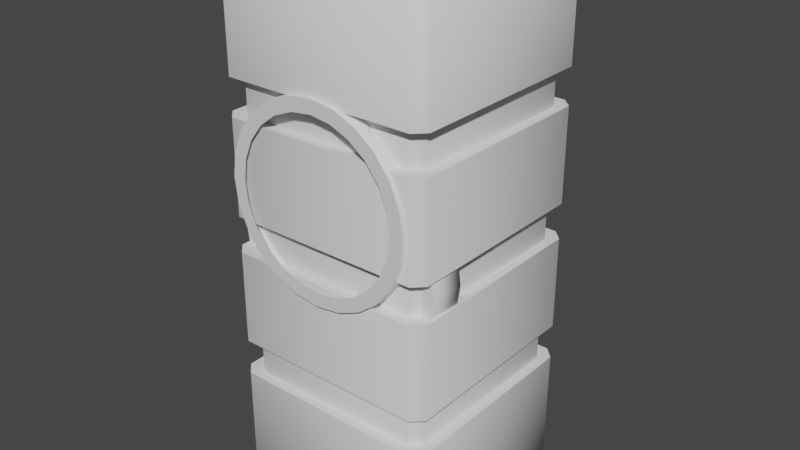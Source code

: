 # Source: plumbing.blend  (saved by Blender 2.90.8; exported with 4.5.12 LTS)
import bpy
from mathutils import Matrix  # noqa: F401  (used for matrix-valued properties, if any)

bpy.ops.wm.read_factory_settings(use_empty=True)
scene = bpy.context.scene
scene.name = 'Scene'

# ---- collections
col_collection = bpy.data.collections.new('Collection'); scene.collection.children.link(col_collection)

# ---- materials (node trees are filled in below, after node groups)
mat_material_001 = bpy.data.materials.new('Material.001')
mat_material_001.use_transparent_shadow = False
mat_material_002 = bpy.data.materials.new('Material.002')
mat_material_002.use_transparent_shadow = False
mat_material_002.diffuse_color = (0.0, 0.0, 0.0, 1.0)

# ---- material node trees
mat_material_001.use_nodes = True; mat_material_001.node_tree.nodes.clear()
_N = mat_material_001.node_tree.nodes; _L = mat_material_001.node_tree.links
n0 = _N.new('ShaderNodeBsdfPrincipled'); n0.name = 'Principled BSDF'; n0.location = (10, 300)
n0.distribution = 'GGX'
n0.subsurface_method = 'BURLEY'
n0.inputs[3].default_value = 1.45
n0.inputs[27].default_value = (0.0, 0.0, 0.0, 1.0)
n0.inputs[28].default_value = 1.0
n1 = _N.new('ShaderNodeOutputMaterial'); n1.name = 'Material Output'; n1.location = (300, 300)
_L.new(n0.outputs[0], n1.inputs[0])
n1.is_active_output = True

# ---- world
world_world = bpy.data.worlds.new('World'); scene.world = world_world
world_world.use_nodes = True; world_world.node_tree.nodes.clear()
_N = world_world.node_tree.nodes; _L = world_world.node_tree.links
n0 = _N.new('ShaderNodeOutputWorld'); n0.name = 'World Output'; n0.location = (300, 300)
n1 = _N.new('ShaderNodeBackground'); n1.name = 'Background'; n1.location = (10, 300)
n1.inputs[0].default_value = (0.05088, 0.05088, 0.05088, 1.0)
_L.new(n1.outputs[0], n0.inputs[0])
n0.is_active_output = True
world_world.color = (0.05088, 0.05088, 0.05088)
world_world.use_sun_shadow = False
world_world.sun_shadow_jitter_overblur = 0.0

# ---- meshes
me_circle = bpy.data.meshes.new('Circle')
me_circle.from_pydata([(-2.027e-08, -0.3489, -0.2896), (0.1166, -0.3362, -0.2889), (0.2252, -0.2987, -0.2869), (0.3186, -0.2391, -0.2838), (0.3901, -0.1613, -0.2797), (0.435, -0.07076, -0.2749), (0.45, 0.02636, -0.2698), (0.4342, 0.1233, -0.2647), (0.3887, 0.2134, -0.26), (0.3169, 0.2904, -0.256), (0.2238, 0.3494, -0.253), (0.1158, 0.3863, -0.2511), (4.41e-08, 0.3989, -0.2504), (-0.1158, 0.3863, -0.2511), (-0.2238, 0.3494, -0.253), (-0.3169, 0.2904, -0.256), (-0.3887, 0.2134, -0.26), (-0.4342, 0.1233, -0.2647), (-0.45, 0.02636, -0.2698), (-0.435, -0.07076, -0.2749), (-0.3901, -0.1613, -0.2797), (-0.3186, -0.2391, -0.2838), (-0.2252, -0.2987, -0.2869), (-0.1166, -0.3362, -0.2889), (-1.937e-08, -0.3543, -0.2312), (0.1169, -0.3418, -0.2272), (0.2257, -0.3054, -0.2155), (0.319, -0.2475, -0.1969), (0.3904, -0.1722, -0.1726), (0.4351, -0.08455, -0.1445), (0.45, 0.009275, -0.1143), (0.4343, 0.1029, -0.08418), (0.389, 0.19, -0.05616), (0.3174, 0.2647, -0.03215), (0.2243, 0.322, -0.01374), (0.1161, 0.3579, -0.002185), (4.679e-08, 0.3702, 0.001757), (-0.1161, 0.3579, -0.002184), (-0.2243, 0.322, -0.01374), (-0.3174, 0.2647, -0.03215), (-0.389, 0.19, -0.05616), (-0.4343, 0.1029, -0.08418), (-0.45, 0.009275, -0.1143), (-0.4351, -0.08455, -0.1445), (-0.3904, -0.1722, -0.1726), (-0.319, -0.2475, -0.1969), (-0.2257, -0.3054, -0.2155), (-0.1169, -0.3418, -0.2272), (-1.675e-08, -0.3667, -0.195), (0.1169, -0.3556, -0.1873), (0.2257, -0.3229, -0.1646), (0.319, -0.271, -0.1287), (0.3904, -0.2035, -0.08188), (0.4351, -0.1249, -0.02747), (0.45, -0.04081, 0.03081), (0.4343, 0.04316, 0.08899), (0.389, 0.1213, 0.1431), (0.3174, 0.1882, 0.1895), (0.2243, 0.2395, 0.2251), (0.1161, 0.2718, 0.2474), (5.465e-08, 0.2828, 0.255), (-0.1161, 0.2718, 0.2474), (-0.2243, 0.2395, 0.2251), (-0.3174, 0.1882, 0.1895), (-0.389, 0.1213, 0.1431), (-0.4343, 0.04316, 0.08899), (-0.45, -0.04081, 0.03081), (-0.4351, -0.1249, -0.02747), (-0.3904, -0.2035, -0.08188), (-0.319, -0.271, -0.1287), (-0.2257, -0.3229, -0.1646), (-0.1169, -0.3556, -0.1873), (-1.258e-08, -0.3866, -0.1639), (0.1169, -0.3775, -0.153), (0.2257, -0.3508, -0.121), (0.319, -0.3085, -0.07015), (0.3904, -0.2533, -0.003957), (0.4351, -0.1892, 0.07299), (0.45, -0.1205, 0.1554), (0.4343, -0.05193, 0.2377), (0.389, 0.01185, 0.3142), (0.3174, 0.06652, 0.3798), (0.2243, 0.1084, 0.4301), (0.1161, 0.1347, 0.4617), (6.715e-08, 0.1437, 0.4725), (-0.1161, 0.1347, 0.4617), (-0.2243, 0.1084, 0.4301), (-0.3174, 0.06652, 0.3798), (-0.389, 0.01185, 0.3142), (-0.4343, -0.05193, 0.2377), (-0.45, -0.1205, 0.1554), (-0.4351, -0.1892, 0.07299), (-0.3904, -0.2533, -0.003956), (-0.319, -0.3085, -0.07015), (-0.2257, -0.3508, -0.121), (-0.1169, -0.3775, -0.153), (-7.153e-09, -0.4125, -0.1401), (0.1169, -0.4061, -0.1267), (0.2257, -0.3872, -0.08752), (0.319, -0.3572, -0.02524), (0.3904, -0.3182, 0.05583), (0.4351, -0.2729, 0.1501), (0.45, -0.2243, 0.251), (0.4343, -0.1758, 0.3518), (0.389, -0.1307, 0.4455), (0.3174, -0.09209, 0.5259), (0.2243, -0.06245, 0.5875), (0.1161, -0.04385, 0.6261), (8.344e-08, -0.0375, 0.6393), (-0.1161, -0.04385, 0.6261), (-0.2243, -0.06245, 0.5875), (-0.3174, -0.09209, 0.5259), (-0.389, -0.1307, 0.4455), (-0.4343, -0.1758, 0.3518), (-0.45, -0.2243, 0.251), (-0.4351, -0.2729, 0.1501), (-0.3904, -0.3182, 0.05583), (-0.319, -0.3572, -0.02524), (-0.2257, -0.3872, -0.08752), (-0.1169, -0.4061, -0.1267), (-8.275e-10, -0.4426, -0.1251), (0.1169, -0.4393, -0.1102), (0.2257, -0.4296, -0.06647), (0.319, -0.414, 0.003002), (0.3904, -0.3939, 0.09342), (0.4351, -0.3704, 0.1985), (0.45, -0.3452, 0.3111), (0.4343, -0.3201, 0.4235), (0.389, -0.2968, 0.5281), (0.3174, -0.2768, 0.6177), (0.2243, -0.2615, 0.6864), (0.1161, -0.2518, 0.7295), (1.024e-07, -0.2485, 0.7442), (-0.1161, -0.2518, 0.7295), (-0.2243, -0.2615, 0.6864), (-0.3174, -0.2768, 0.6177), (-0.389, -0.2968, 0.5281), (-0.4343, -0.3201, 0.4235), (-0.45, -0.3452, 0.3111), (-0.4351, -0.3704, 0.1985), (-0.3904, -0.3939, 0.09342), (-0.319, -0.414, 0.003002), (-0.2257, -0.4296, -0.06647), (-0.1169, -0.4393, -0.1102), (5.96e-09, -0.4832, -0.1197), (0.1166, -0.4829, -0.1043), (0.2252, -0.4821, -0.05929), (0.3185, -0.4808, 0.01233), (0.39, -0.479, 0.1057), (0.4348, -0.477, 0.2143), (0.45, -0.4749, 0.3308), (0.4344, -0.4728, 0.4472), (0.3893, -0.4708, 0.5556), (0.3177, -0.4692, 0.6485), (0.2245, -0.4679, 0.7197), (0.1162, -0.4671, 0.7644), (1.228e-07, -0.4669, 0.7797), (-0.1162, -0.4671, 0.7644), (-0.2245, -0.4679, 0.7197), (-0.3177, -0.4692, 0.6485), (-0.3893, -0.4708, 0.5556), (-0.4344, -0.4728, 0.4472), (-0.45, -0.4749, 0.3308), (-0.4348, -0.477, 0.2143), (-0.39, -0.479, 0.1057), (-0.3185, -0.4808, 0.01233), (-0.2252, -0.4821, -0.05929), (-0.1166, -0.4829, -0.1043), (5.96e-09, -0.5, -0.12), (0.1165, -0.5, -0.1047), (0.225, -0.5, -0.05971), (0.3182, -0.5, 0.01181), (0.3897, -0.5, 0.105), (0.4347, -0.5, 0.2135), (0.45, -0.5, 0.33), (0.4347, -0.5, 0.4465), (0.3897, -0.5, 0.555), (0.3182, -0.5, 0.6482), (0.225, -0.5, 0.7197), (0.1165, -0.5, 0.7647), (1.228e-07, -0.5, 0.78), (-0.1165, -0.5, 0.7647), (-0.225, -0.5, 0.7197), (-0.3182, -0.5, 0.6482), (-0.3897, -0.5, 0.555), (-0.4347, -0.5, 0.4465), (-0.45, -0.5, 0.33), (-0.4347, -0.5, 0.2135), (-0.3897, -0.5, 0.105), (-0.3182, -0.5, 0.01181), (-0.225, -0.5, -0.05971), (-0.1165, -0.5, -0.1047), (-1.599e-09, -0.2865, -0.2863), (0.09714, -0.2759, -0.2857), (0.1877, -0.2447, -0.2841), (0.2655, -0.195, -0.2815), (0.3251, -0.1302, -0.2781), (0.3625, -0.05469, -0.2741), (0.375, 0.02624, -0.2698), (0.3618, 0.107, -0.2656), (0.3239, 0.1821, -0.2616), (0.2641, 0.2463, -0.2583), (0.1865, 0.2954, -0.2558), (0.09647, 0.3262, -0.2542), (5.204e-08, 0.3367, -0.2537), (-0.09647, 0.3262, -0.2542), (-0.1865, 0.2954, -0.2558), (-0.2641, 0.2463, -0.2583), (-0.3239, 0.1821, -0.2616), (-0.3618, 0.107, -0.2656), (-0.375, 0.02624, -0.2698), (-0.3625, -0.05469, -0.2741), (-0.3251, -0.1302, -0.2781), (-0.2655, -0.195, -0.2815), (-0.1877, -0.2447, -0.2841), (-0.09714, -0.2759, -0.2857), (-1.599e-09, -0.2865, -0.1363), (0.09714, -0.2759, -0.1357), (0.1877, -0.2447, -0.1341), (0.2655, -0.195, -0.1315), (0.3251, -0.1302, -0.1281), (0.3625, -0.05469, -0.1241), (0.375, 0.02624, -0.1198), (0.3618, 0.107, -0.1156), (0.3239, 0.1821, -0.1116), (0.2641, 0.2463, -0.1083), (0.1865, 0.2954, -0.1058), (0.09647, 0.3262, -0.1042), (5.204e-08, 0.3367, -0.1037), (-0.09647, 0.3262, -0.1042), (-0.1865, 0.2954, -0.1058), (-0.2641, 0.2463, -0.1083), (-0.3239, 0.1821, -0.1116), (-0.3618, 0.107, -0.1156), (-0.375, 0.02624, -0.1198), (-0.3625, -0.05469, -0.1241), (-0.3251, -0.1302, -0.1281), (-0.2655, -0.195, -0.1315), (-0.1877, -0.2447, -0.1341), (-0.09714, -0.2759, -0.1357), (-4.47e-08, 0.02568, -0.1199), (5.96e-09, -0.625, -0.12), (0.1165, -0.625, -0.1047), (0.225, -0.625, -0.05971), (0.3182, -0.625, 0.01181), (0.3897, -0.625, 0.105), (0.4347, -0.625, 0.2135), (0.45, -0.625, 0.33), (0.4347, -0.625, 0.4465), (0.3897, -0.625, 0.555), (0.3182, -0.625, 0.6482), (0.225, -0.625, 0.7197), (0.1165, -0.625, 0.7647), (1.228e-07, -0.625, 0.78), (-0.1165, -0.625, 0.7647), (-0.225, -0.625, 0.7197), (-0.3182, -0.625, 0.6482), (-0.3897, -0.625, 0.555), (-0.4347, -0.625, 0.4465), (-0.45, -0.625, 0.33), (-0.4347, -0.625, 0.2135), (-0.3897, -0.625, 0.105), (-0.3182, -0.625, 0.01181), (-0.225, -0.625, -0.05971), (-0.1165, -0.625, -0.1047), (-5.163e-09, -0.5, -0.195), (0.1359, -0.5, -0.1771), (0.2625, -0.5, -0.1247), (0.3712, -0.5, -0.04123), (0.4547, -0.5, 0.0675), (0.5071, -0.5, 0.1941), (0.525, -0.5, 0.33), (0.5071, -0.5, 0.4659), (0.4547, -0.5, 0.5925), (0.3712, -0.5, 0.7012), (0.2625, -0.5, 0.7847), (0.1359, -0.5, 0.8371), (1.662e-07, -0.5, 0.855), (-0.1359, -0.5, 0.8371), (-0.2625, -0.5, 0.7847), (-0.3712, -0.5, 0.7012), (-0.4547, -0.5, 0.5925), (-0.5071, -0.5, 0.4659), (-0.525, -0.5, 0.33), (-0.5071, -0.5, 0.1941), (-0.4547, -0.5, 0.0675), (-0.3712, -0.5, -0.04123), (-0.2625, -0.5, -0.1247), (-0.1359, -0.5, -0.1771), (-5.163e-09, -0.625, -0.195), (0.1359, -0.625, -0.1771), (0.2625, -0.625, -0.1247), (0.3712, -0.625, -0.04123), (0.4547, -0.625, 0.0675), (0.5071, -0.625, 0.1941), (0.525, -0.625, 0.33), (0.5071, -0.625, 0.4659), (0.4547, -0.625, 0.5925), (0.3712, -0.625, 0.7012), (0.2625, -0.625, 0.7847), (0.1359, -0.625, 0.8371), (1.662e-07, -0.625, 0.855), (-0.1359, -0.625, 0.8371), (-0.2625, -0.625, 0.7847), (-0.3712, -0.625, 0.7012), (-0.4547, -0.625, 0.5925), (-0.5071, -0.625, 0.4659), (-0.525, -0.625, 0.33), (-0.5071, -0.625, 0.1941), (-0.4547, -0.625, 0.0675), (-0.3712, -0.625, -0.04123), (-0.2625, -0.625, -0.1247), (-0.1359, -0.625, -0.1771)], [], [(13, 37, 36, 12), (6, 30, 29, 5), (21, 45, 44, 20), (14, 38, 37, 13), (7, 31, 30, 6), (22, 46, 45, 21), (15, 39, 38, 14), (8, 32, 31, 7), (23, 47, 46, 22), (1, 25, 24, 0), (16, 40, 39, 15), (9, 33, 32, 8), (0, 24, 47, 23), (2, 26, 25, 1), (17, 41, 40, 16), (10, 34, 33, 9), (3, 27, 26, 2), (18, 42, 41, 17), (11, 35, 34, 10), (4, 28, 27, 3), (19, 43, 42, 18), (12, 36, 35, 11), (5, 29, 28, 4), (20, 44, 43, 19), (35, 59, 58, 34), (28, 52, 51, 27), (43, 67, 66, 42), (36, 60, 59, 35), (29, 53, 52, 28), (44, 68, 67, 43), (37, 61, 60, 36), (30, 54, 53, 29), (45, 69, 68, 44), (38, 62, 61, 37), (31, 55, 54, 30), (46, 70, 69, 45), (39, 63, 62, 38), (32, 56, 55, 31), (47, 71, 70, 46), (25, 49, 48, 24), (40, 64, 63, 39), (33, 57, 56, 32), (24, 48, 71, 47), (26, 50, 49, 25), (41, 65, 64, 40), (34, 58, 57, 33), (27, 51, 50, 26), (42, 66, 65, 41), (63, 87, 86, 62), (56, 80, 79, 55), (71, 95, 94, 70), (49, 73, 72, 48), (64, 88, 87, 63), (57, 81, 80, 56), (48, 72, 95, 71), (50, 74, 73, 49), (65, 89, 88, 64), (58, 82, 81, 57), (51, 75, 74, 50), (66, 90, 89, 65), (59, 83, 82, 58), (52, 76, 75, 51), (67, 91, 90, 66), (60, 84, 83, 59), (53, 77, 76, 52), (68, 92, 91, 67), (61, 85, 84, 60), (54, 78, 77, 53), (69, 93, 92, 68), (62, 86, 85, 61), (55, 79, 78, 54), (70, 94, 93, 69), (76, 100, 99, 75), (91, 115, 114, 90), (84, 108, 107, 83), (77, 101, 100, 76), (92, 116, 115, 91), (85, 109, 108, 84), (78, 102, 101, 77), (93, 117, 116, 92), (86, 110, 109, 85), (79, 103, 102, 78), (94, 118, 117, 93), (87, 111, 110, 86), (80, 104, 103, 79), (95, 119, 118, 94), (73, 97, 96, 72), (88, 112, 111, 87), (81, 105, 104, 80), (72, 96, 119, 95), (74, 98, 97, 73), (89, 113, 112, 88), (82, 106, 105, 81), (75, 99, 98, 74), (90, 114, 113, 89), (83, 107, 106, 82), (111, 135, 134, 110), (104, 128, 127, 103), (119, 143, 142, 118), (97, 121, 120, 96), (112, 136, 135, 111), (105, 129, 128, 104), (96, 120, 143, 119), (98, 122, 121, 97), (113, 137, 136, 112), (106, 130, 129, 105), (99, 123, 122, 98), (114, 138, 137, 113), (107, 131, 130, 106), (100, 124, 123, 99), (115, 139, 138, 114), (108, 132, 131, 107), (101, 125, 124, 100), (116, 140, 139, 115), (109, 133, 132, 108), (102, 126, 125, 101), (117, 141, 140, 116), (110, 134, 133, 109), (103, 127, 126, 102), (118, 142, 141, 117), (124, 148, 147, 123), (139, 163, 162, 138), (132, 156, 155, 131), (125, 149, 148, 124), (140, 164, 163, 139), (133, 157, 156, 132), (126, 150, 149, 125), (141, 165, 164, 140), (134, 158, 157, 133), (127, 151, 150, 126), (142, 166, 165, 141), (135, 159, 158, 134), (128, 152, 151, 127), (143, 167, 166, 142), (121, 145, 144, 120), (136, 160, 159, 135), (129, 153, 152, 128), (120, 144, 167, 143), (122, 146, 145, 121), (137, 161, 160, 136), (130, 154, 153, 129), (123, 147, 146, 122), (138, 162, 161, 137), (131, 155, 154, 130), (158, 182, 181, 157), (151, 175, 174, 150), (166, 190, 189, 165), (159, 183, 182, 158), (152, 176, 175, 151), (167, 191, 190, 166), (145, 169, 168, 144), (160, 184, 183, 159), (153, 177, 176, 152), (144, 168, 191, 167), (146, 170, 169, 145), (161, 185, 184, 160), (154, 178, 177, 153), (147, 171, 170, 146), (162, 186, 185, 161), (155, 179, 178, 154), (148, 172, 171, 147), (163, 187, 186, 162), (156, 180, 179, 155), (149, 173, 172, 148), (164, 188, 187, 163), (157, 181, 180, 156), (150, 174, 173, 149), (165, 189, 188, 164), (21, 213, 214, 22), (14, 206, 207, 15), (7, 199, 200, 8), (22, 214, 215, 23), (0, 192, 193, 1), (15, 207, 208, 16), (8, 200, 201, 9), (23, 215, 192, 0), (1, 193, 194, 2), (16, 208, 209, 17), (9, 201, 202, 10), (2, 194, 195, 3), (17, 209, 210, 18), (10, 202, 203, 11), (3, 195, 196, 4), (18, 210, 211, 19), (11, 203, 204, 12), (4, 196, 197, 5), (19, 211, 212, 20), (12, 204, 205, 13), (5, 197, 198, 6), (20, 212, 213, 21), (13, 205, 206, 14), (6, 198, 199, 7), (201, 225, 226, 202), (194, 218, 219, 195), (209, 233, 234, 210), (202, 226, 227, 203), (195, 219, 220, 196), (210, 234, 235, 211), (203, 227, 228, 204), (196, 220, 221, 197), (211, 235, 236, 212), (204, 228, 229, 205), (197, 221, 222, 198), (212, 236, 237, 213), (205, 229, 230, 206), (198, 222, 223, 199), (213, 237, 238, 214), (206, 230, 231, 207), (199, 223, 224, 200), (214, 238, 239, 215), (192, 216, 217, 193), (207, 231, 232, 208), (200, 224, 225, 201), (215, 239, 216, 192), (193, 217, 218, 194), (208, 232, 233, 209), (236, 240, 237), (229, 240, 230), (222, 240, 223), (237, 240, 238), (230, 240, 231), (223, 240, 224), (238, 240, 239), (216, 240, 217), (231, 240, 232), (224, 240, 225), (239, 240, 216), (217, 240, 218), (232, 240, 233), (225, 240, 226), (218, 240, 219), (233, 240, 234), (226, 240, 227), (219, 240, 220), (234, 240, 235), (227, 240, 228), (220, 240, 221), (235, 240, 236), (228, 240, 229), (221, 240, 222), (171, 268, 267, 170), (252, 300, 301, 253), (184, 281, 280, 183), (170, 267, 266, 169), (251, 299, 300, 252), (183, 280, 279, 182), (264, 312, 289, 241), (169, 266, 265, 168), (250, 298, 299, 251), (182, 279, 278, 181), (263, 311, 312, 264), (249, 297, 298, 250), (181, 278, 277, 180), (262, 310, 311, 263), (248, 296, 297, 249), (180, 277, 276, 179), (261, 309, 310, 262), (247, 295, 296, 248), (179, 276, 275, 178), (260, 308, 309, 261), (168, 265, 288, 191), (246, 294, 295, 247), (178, 275, 274, 177), (259, 307, 308, 260), (271, 295, 294, 270), (286, 310, 309, 285), (279, 303, 302, 278), (272, 296, 295, 271), (287, 311, 310, 286), (280, 304, 303, 279), (273, 297, 296, 272), (288, 312, 311, 287), (266, 290, 289, 265), (281, 305, 304, 280), (274, 298, 297, 273), (265, 289, 312, 288), (267, 291, 290, 266), (282, 306, 305, 281), (275, 299, 298, 274), (268, 292, 291, 267), (283, 307, 306, 282), (276, 300, 299, 275), (269, 293, 292, 268), (284, 308, 307, 283), (277, 301, 300, 276), (270, 294, 293, 269), (285, 309, 308, 284), (278, 302, 301, 277), (185, 282, 281, 184), (253, 301, 302, 254), (172, 269, 268, 171), (186, 283, 282, 185), (254, 302, 303, 255), (173, 270, 269, 172), (241, 289, 290, 242), (187, 284, 283, 186), (255, 303, 304, 256), (174, 271, 270, 173), (242, 290, 291, 243), (188, 285, 284, 187), (256, 304, 305, 257), (175, 272, 271, 174), (243, 291, 292, 244), (189, 286, 285, 188), (257, 305, 306, 258), (176, 273, 272, 175), (244, 292, 293, 245), (190, 287, 286, 189), (258, 306, 307, 259), (177, 274, 273, 176), (245, 293, 294, 246), (191, 288, 287, 190)])
me_circle.polygons.foreach_set('use_smooth', [1, 1, 1, 1, 1, 1, 1, 1, 1, 1, 1, 1, 1, 1, 1, 1, 1, 1, 1, 1, 1, 1, 1, 1, 1, 1, 1, 1, 1, 1, 1, 1, 1, 1, 1, 1, 1, 1, 1, 1, 1, 1, 1, 1, 1, 1, 1, 1, 1, 1, 1, 1, 1, 1, 1, 1, 1, 1, 1, 1, 1, 1, 1, 1, 1, 1, 1, 1, 1, 1, 1, 1, 1, 1, 1, 1, 1, 1, 1, 1, 1, 1, 1, 1, 1, 1, 1, 1, 1, 1, 1, 1, 1, 1, 1, 1, 1, 1, 1, 1, 1, 1, 1, 1, 1, 1, 1, 1, 1, 1, 1, 1, 1, 1, 1, 1, 1, 1, 1, 1, 1, 1, 1, 1, 1, 1, 1, 1, 1, 1, 1, 1, 1, 1, 1, 1, 1, 1, 1, 1, 1, 1, 1, 1, 1, 1, 1, 1, 1, 1, 1, 1, 1, 1, 1, 1, 1, 1, 1, 1, 1, 1, 1, 1, 1, 1, 1, 1, 1, 1, 1, 1, 1, 1, 1, 1, 1, 1, 1, 1, 1, 1, 1, 1, 1, 1, 1, 1, 1, 1, 1, 1, 1, 1, 1, 1, 1, 1, 1, 1, 1, 1, 1, 1, 1, 1, 1, 1, 1, 1, 1, 1, 1, 1, 1, 1, 1, 1, 1, 1, 1, 1, 1, 1, 1, 1, 1, 1, 1, 1, 1, 1, 1, 1, 1, 1, 1, 1, 1, 1, 1, 0, 1, 1, 0, 1, 0, 1, 0, 1, 0, 0, 1, 0, 0, 1, 0, 0, 1, 0, 1, 0, 1, 0, 1, 1, 1, 1, 1, 1, 1, 1, 1, 1, 1, 1, 1, 1, 1, 1, 1, 1, 1, 1, 1, 1, 1, 1, 1, 0, 1, 1, 0, 1, 0, 1, 0, 1, 0, 1, 0, 1, 0, 1, 0, 1, 0, 1, 0, 1, 0, 1])
_uv = me_circle.uv_layers.new(name='UVMap')
_uv.uv.foreach_set('vector', [0.0, 0.0, 0.0, 0.0, 0.0, 0.0, 0.0, 0.0, 0.0, 0.0, 0.0, 0.0, 0.0, 0.0, 0.0, 0.0, 0.0, 0.0, 0.0, 0.0, 0.0, 0.0, 0.0, 0.0, 0.0, 0.0, 0.0, 0.0, 0.0, 0.0, 0.0, 0.0, 0.0, 0.0, 0.0, 0.0, 0.0, 0.0, 0.0, 0.0, 0.0, 0.0, 0.0, 0.0, 0.0, 0.0, 0.0, 0.0, 0.0, 0.0, 0.0, 0.0, 0.0, 0.0, 0.0, 0.0, 0.0, 0.0, 0.0, 0.0, 0.0, 0.0, 0.0, 0.0, 0.0, 0.0, 0.0, 0.0, 0.0, 0.0, 0.0, 0.0, 0.0, 0.0, 0.0, 0.0, 0.0, 0.0, 0.0, 0.0, 0.0, 0.0, 0.0, 0.0, 0.0, 0.0, 0.0, 0.0, 0.0, 0.0, 0.0, 0.0, 0.0, 0.0, 0.0, 0.0, 0.0, 0.0, 0.0, 0.0, 0.0, 0.0, 0.0, 0.0, 0.0, 0.0, 0.0, 0.0, 0.0, 0.0, 0.0, 0.0, 0.0, 0.0, 0.0, 0.0, 0.0, 0.0, 0.0, 0.0, 0.0, 0.0, 0.0, 0.0, 0.0, 0.0, 0.0, 0.0, 0.0, 0.0, 0.0, 0.0, 0.0, 0.0, 0.0, 0.0, 0.0, 0.0, 0.0, 0.0, 0.0, 0.0, 0.0, 0.0, 0.0, 0.0, 0.0, 0.0, 0.0, 0.0, 0.0, 0.0, 0.0, 0.0, 0.0, 0.0, 0.0, 0.0, 0.0, 0.0, 0.0, 0.0, 0.0, 0.0, 0.0, 0.0, 0.0, 0.0, 0.0, 0.0, 0.0, 0.0, 0.0, 0.0, 0.0, 0.0, 0.0, 0.0, 0.0, 0.0, 0.0, 0.0, 0.0, 0.0, 0.0, 0.0, 0.0, 0.0, 0.0, 0.0, 0.0, 0.0, 0.0, 0.0, 0.0, 0.0, 0.0, 0.0, 0.0, 0.0, 0.0, 0.0, 0.0, 0.0, 0.0, 0.0, 0.0, 0.0, 0.0, 0.0, 0.0, 0.0, 0.0, 0.0, 0.0, 0.0, 0.0, 0.0, 0.0, 0.0, 0.0, 0.0, 0.0, 0.0, 0.0, 0.0, 0.0, 0.0, 0.0, 0.0, 0.0, 0.0, 0.0, 0.0, 0.0, 0.0, 0.0, 0.0, 0.0, 0.0, 0.0, 0.0, 0.0, 0.0, 0.0, 0.0, 0.0, 0.0, 0.0, 0.0, 0.0, 0.0, 0.0, 0.0, 0.0, 0.0, 0.0, 0.0, 0.0, 0.0, 0.0, 0.0, 0.0, 0.0, 0.0, 0.0, 0.0, 0.0, 0.0, 0.0, 0.0, 0.0, 0.0, 0.0, 0.0, 0.0, 0.0, 0.0, 0.0, 0.0, 0.0, 0.0, 0.0, 0.0, 0.0, 0.0, 0.0, 0.0, 0.0, 0.0, 0.0, 0.0, 0.0, 0.0, 0.0, 0.0, 0.0, 0.0, 0.0, 0.0, 0.0, 0.0, 0.0, 0.0, 0.0, 0.0, 0.0, 0.0, 0.0, 0.0, 0.0, 0.0, 0.0, 0.0, 0.0, 0.0, 0.0, 0.0, 0.0, 0.0, 0.0, 0.0, 0.0, 0.0, 0.0, 0.0, 0.0, 0.0, 0.0, 0.0, 0.0, 0.0, 0.0, 0.0, 0.0, 0.0, 0.0, 0.0, 0.0, 0.0, 0.0, 0.0, 0.0, 0.0, 0.0, 0.0, 0.0, 0.0, 0.0, 0.0, 0.0, 0.0, 0.0, 0.0, 0.0, 0.0, 0.0, 0.0, 0.0, 0.0, 0.0, 0.0, 0.0, 0.0, 0.0, 0.0, 0.0, 0.0, 0.0, 0.0, 0.0, 0.0, 0.0, 0.0, 0.0, 0.0, 0.0, 0.0, 0.0, 0.0, 0.0, 0.0, 0.0, 0.0, 0.0, 0.0, 0.0, 0.0, 0.0, 0.0, 0.0, 0.0, 0.0, 0.0, 0.0, 0.0, 0.0, 0.0, 0.0, 0.0, 0.0, 0.0, 0.0, 0.0, 0.0, 0.0, 0.0, 0.0, 0.0, 0.0, 0.0, 0.0, 0.0, 0.0, 0.0, 0.0, 0.0, 0.0, 0.0, 0.0, 0.0, 0.0, 0.0, 0.0, 0.0, 0.0, 0.0, 0.0, 0.0, 0.0, 0.0, 0.0, 0.0, 0.0, 0.0, 0.0, 0.0, 0.0, 0.0, 0.0, 0.0, 0.0, 0.0, 0.0, 0.0, 0.0, 0.0, 0.0, 0.0, 0.0, 0.0, 0.0, 0.0, 0.0, 0.0, 0.0, 0.0, 0.0, 0.0, 0.0, 0.0, 0.0, 0.0, 0.0, 0.0, 0.0, 0.0, 0.0, 0.0, 0.0, 0.0, 0.0, 0.0, 0.0, 0.0, 0.0, 0.0, 0.0, 0.0, 0.0, 0.0, 0.0, 0.0, 0.0, 0.0, 0.0, 0.0, 0.0, 0.0, 0.0, 0.0, 0.0, 0.0, 0.0, 0.0, 0.0, 0.0, 0.0, 0.0, 0.0, 0.0, 0.0, 0.0, 0.0, 0.0, 0.0, 0.0, 0.0, 0.0, 0.0, 0.0, 0.0, 0.0, 0.0, 0.0, 0.0, 0.0, 0.0, 0.0, 0.0, 0.0, 0.0, 0.0, 0.0, 0.0, 0.0, 0.0, 0.0, 0.0, 0.0, 0.0, 0.0, 0.0, 0.0, 0.0, 0.0, 0.0, 0.0, 0.0, 0.0, 0.0, 0.0, 0.0, 0.0, 0.0, 0.0, 0.0, 0.0, 0.0, 0.0, 0.0, 0.0, 0.0, 0.0, 0.0, 0.0, 0.0, 0.0, 0.0, 0.0, 0.0, 0.0, 0.0, 0.0, 0.0, 0.0, 0.0, 0.0, 0.0, 0.0, 0.0, 0.0, 0.0, 0.0, 0.0, 0.0, 0.0, 0.0, 0.0, 0.0, 0.0, 0.0, 0.0, 0.0, 0.0, 0.0, 0.0, 0.0, 0.0, 0.0, 0.0, 0.0, 0.0, 0.0, 0.0, 0.0, 0.0, 0.0, 0.0, 0.0, 0.0, 0.0, 0.0, 0.0, 0.0, 0.0, 0.0, 0.0, 0.0, 0.0, 0.0, 0.0, 0.0, 0.0, 0.0, 0.0, 0.0, 0.0, 0.0, 0.0, 0.0, 0.0, 0.0, 0.0, 0.0, 0.0, 0.0, 0.0, 0.0, 0.0, 0.0, 0.0, 0.0, 0.0, 0.0, 0.0, 0.0, 0.0, 0.0, 0.0, 0.0, 0.0, 0.0, 0.0, 0.0, 0.0, 0.0, 0.0, 0.0, 0.0, 0.0, 0.0, 0.0, 0.0, 0.0, 0.0, 0.0, 0.0, 0.0, 0.0, 0.0, 0.0, 0.0, 0.0, 0.0, 0.0, 0.0, 0.0, 0.0, 0.0, 0.0, 0.0, 0.0, 0.0, 0.0, 0.0, 0.0, 0.0, 0.0, 0.0, 0.0, 0.0, 0.0, 0.0, 0.0, 0.0, 0.0, 0.0, 0.0, 0.0, 0.0, 0.0, 0.0, 0.0, 0.0, 0.0, 0.0, 0.0, 0.0, 0.0, 0.0, 0.0, 0.0, 0.0, 0.0, 0.0, 0.0, 0.0, 0.0, 0.0, 0.0, 0.0, 0.0, 0.0, 0.0, 0.0, 0.0, 0.0, 0.0, 0.0, 0.0, 0.0, 0.0, 0.0, 0.0, 0.0, 0.0, 0.0, 0.0, 0.0, 0.0, 0.0, 0.0, 0.0, 0.0, 0.0, 0.0, 0.0, 0.0, 0.0, 0.0, 0.0, 0.0, 0.0, 0.0, 0.0, 0.0, 0.0, 0.0, 0.0, 0.0, 0.0, 0.0, 0.0, 0.0, 0.0, 0.0, 0.0, 0.0, 0.0, 0.0, 0.0, 0.0, 0.0, 0.0, 0.0, 0.0, 0.0, 0.0, 0.0, 0.0, 0.0, 0.0, 0.0, 0.0, 0.0, 0.0, 0.0, 0.0, 0.0, 0.0, 0.0, 0.0, 0.0, 0.0, 0.0, 0.0, 0.0, 0.0, 0.0, 0.0, 0.0, 0.0, 0.0, 0.0, 0.0, 0.0, 0.0, 0.0, 0.0, 0.0, 0.0, 0.0, 0.0, 0.0, 0.0, 0.0, 0.0, 0.0, 0.0, 0.0, 0.0, 0.0, 0.0, 0.0, 0.0, 0.0, 0.0, 0.0, 0.0, 0.0, 0.0, 0.0, 0.0, 0.0, 0.0, 0.0, 0.0, 0.0, 0.0, 0.0, 0.0, 0.0, 0.0, 0.0, 0.0, 0.0, 0.0, 0.0, 0.0, 0.0, 0.0, 0.0, 0.0, 0.0, 0.0, 0.0, 0.0, 0.0, 0.0, 0.0, 0.0, 0.0, 0.0, 0.0, 0.0, 0.0, 0.0, 0.0, 0.0, 0.0, 0.0, 0.0, 0.0, 0.0, 0.0, 0.0, 0.0, 0.0, 0.0, 0.0, 0.0, 0.0, 0.0, 0.0, 0.0, 0.0, 0.0, 0.0, 0.0, 0.0, 0.0, 0.0, 0.0, 0.0, 0.0, 0.0, 0.0, 0.0, 0.0, 0.0, 0.0, 0.0, 0.0, 0.0, 0.0, 0.0, 0.0, 0.0, 0.0, 0.0, 0.0, 0.0, 0.0, 0.0, 0.0, 0.0, 0.0, 0.0, 0.0, 0.0, 0.0, 0.0, 0.0, 0.0, 0.0, 0.0, 0.0, 0.0, 0.0, 0.0, 0.0, 0.0, 0.0, 0.0, 0.0, 0.0, 0.0, 0.0, 0.0, 0.0, 0.0, 0.0, 0.0, 0.0, 0.0, 0.0, 0.0, 0.0, 0.0, 0.0, 0.0, 0.0, 0.0, 0.0, 0.0, 0.0, 0.0, 0.0, 0.0, 0.0, 0.0, 0.0, 0.0, 0.0, 0.0, 0.0, 0.0, 0.0, 0.0, 0.0, 0.0, 0.0, 0.0, 0.0, 0.0, 0.0, 0.0, 0.0, 0.0, 0.0, 0.0, 0.0, 0.0, 0.0, 0.0, 0.0, 0.0, 0.0, 0.0, 0.0, 0.0, 0.0, 0.0, 0.0, 0.0, 0.0, 0.0, 0.0, 0.0, 0.0, 0.0, 0.0, 0.0, 0.0, 0.0, 0.0, 0.0, 0.0, 0.0, 0.0, 0.0, 0.0, 0.0, 0.0, 0.0, 0.0, 0.0, 0.0, 0.0, 0.0, 0.0, 0.0, 0.0, 0.0, 0.0, 0.0, 0.0, 0.0, 0.0, 0.0, 0.0, 0.0, 0.0, 0.0, 0.0, 0.0, 0.0, 0.0, 0.0, 0.0, 0.0, 0.0, 0.0, 0.0, 0.0, 0.0, 0.0, 0.0, 0.0, 0.0, 0.0, 0.0, 0.0, 0.0, 0.0, 0.0, 0.0, 0.0, 0.0, 0.0, 0.0, 0.0, 0.0, 0.0, 0.0, 0.0, 0.0, 0.0, 0.0, 0.0, 0.0, 0.0, 0.0, 0.0, 0.0, 0.0, 0.0, 0.0, 0.0, 0.0, 0.0, 0.0, 0.0, 0.0, 0.0, 0.0, 0.0, 0.0, 0.0, 0.0, 0.0, 0.0, 0.0, 0.0, 0.0, 0.0, 0.0, 0.0, 0.0, 0.0, 0.0, 0.0, 0.0, 0.0, 0.0, 0.0, 0.0, 0.0, 0.0, 0.0, 0.0, 0.0, 0.0, 0.0, 0.0, 0.0, 0.0, 0.0, 0.0, 0.0, 0.0, 0.0, 0.0, 0.0, 0.0, 0.0, 0.0, 0.0, 0.0, 0.0, 0.0, 0.0, 0.0, 0.0, 0.0, 0.0, 0.0, 0.0, 0.0, 0.0, 0.0, 0.0, 0.0, 0.0, 0.0, 0.0, 0.0, 0.0, 0.0, 0.0, 0.0, 0.0, 0.0, 0.0, 0.0, 0.0, 0.0, 0.0, 0.0, 0.0, 0.0, 0.0, 0.0, 0.0, 0.0, 0.0, 0.0, 0.0, 0.0, 0.0, 0.0, 0.0, 0.0, 0.0, 0.0, 0.0, 0.0, 0.0, 0.0, 0.0, 0.0, 0.0, 0.0, 0.0, 0.0, 0.0, 0.0, 0.0, 0.0, 0.0, 0.0, 0.0, 0.0, 0.0, 0.0, 0.0, 0.0, 0.0, 0.0, 0.0, 0.0, 0.0, 0.0, 0.0, 0.0, 0.0, 0.0, 0.0, 0.0, 0.0, 0.0, 0.0, 0.0, 0.0, 0.0, 0.0, 0.0, 0.0, 0.0, 0.0, 0.0, 0.0, 0.0, 0.0, 0.0, 0.0, 0.0, 0.0, 0.0, 0.0, 0.0, 0.0, 0.0, 0.0, 0.0, 0.0, 0.0, 0.0, 0.0, 0.0, 0.0, 0.0, 0.0, 0.0, 0.0, 0.0, 0.0, 0.0, 0.0, 0.0, 0.0, 0.0, 0.0, 0.0, 0.0, 0.0, 0.0, 0.0, 0.0, 0.0, 0.0, 0.0, 0.0, 0.0, 0.0, 0.0, 0.0, 0.0, 0.0, 0.0, 0.0, 0.0, 0.0, 0.0, 0.0, 0.0, 0.0, 0.0, 0.0, 0.0, 0.0, 0.0, 0.0, 0.0, 0.0, 0.0, 0.0, 0.0, 0.0, 0.0, 0.0, 0.0, 0.0, 0.0, 0.0, 0.0, 0.0, 0.0, 0.0, 0.0, 0.0, 0.0, 0.0, 0.0, 0.0, 0.0, 0.0, 0.0, 0.0, 0.0, 0.0, 0.0, 0.0, 0.0, 0.0, 0.0, 0.0, 0.0, 0.0, 0.0, 0.0, 0.0, 0.0, 0.0, 0.0, 0.0, 0.0, 0.0, 0.0, 0.0, 0.0, 0.0, 0.0, 0.0, 0.0, 0.0, 0.0, 0.0, 0.0, 0.0, 0.0, 0.0, 0.0, 0.0, 0.0, 0.0, 0.0, 0.0, 0.0, 0.0, 0.0, 0.0, 0.0, 0.0, 0.0, 0.0, 0.0, 0.0, 0.0, 0.0, 0.0, 0.0, 0.0, 0.0, 0.0, 0.0, 0.0, 0.0, 0.0, 0.0, 0.0, 0.0, 0.0, 0.0, 0.0, 0.0, 0.0, 0.0, 0.0, 0.0, 0.0, 0.0, 0.0, 0.0, 0.0, 0.0, 0.0, 0.0, 0.0, 0.0, 0.0, 0.0, 0.0, 0.0, 0.0, 0.0, 0.0, 0.0, 0.0, 0.0, 0.0, 0.0, 0.0, 0.0, 0.0, 0.0, 0.0, 0.0, 0.0, 0.0, 0.0, 0.0, 0.0, 0.0, 0.0, 0.0, 0.0, 0.0, 0.0, 0.0, 0.0, 0.0, 0.0, 0.0, 0.0, 0.0, 0.0, 0.0, 0.0, 0.0, 0.0, 0.0, 0.0, 0.0, 0.0, 0.0, 0.0, 0.0, 0.0, 0.0, 0.0, 0.0, 0.0, 0.0, 0.0, 0.0, 0.0, 0.0, 0.0, 0.0, 0.0, 0.0, 0.0, 0.0, 0.0, 0.0, 0.0, 0.0, 0.0, 0.0, 0.0, 0.0, 0.0, 0.0, 0.0, 0.0, 0.0, 0.0, 0.0, 0.0, 0.0, 0.0, 0.0, 0.0, 0.0, 0.0, 0.0, 0.0, 0.0, 0.0, 0.0, 0.0, 0.0, 0.0, 0.0, 0.0, 0.0, 0.0, 0.0, 0.0, 0.0, 0.0, 0.0, 0.0, 0.0, 0.0, 0.0, 0.0, 0.0, 0.0, 0.0, 0.0, 0.0, 0.0, 0.0, 0.0, 0.0, 0.0, 0.0, 0.0, 0.0, 0.0, 0.0, 0.0, 0.0, 0.0, 0.0, 0.0, 0.0, 0.0, 0.0, 0.0, 0.0, 0.0, 0.0, 0.0, 0.0, 0.0, 0.0, 0.0, 0.0, 0.0, 0.0, 0.0, 0.0, 0.0, 0.0, 0.0, 0.0, 0.0, 0.0, 0.0, 0.0, 0.0, 0.0, 0.0, 0.0, 0.0, 0.0, 0.0, 0.0, 0.0, 0.0, 0.0, 0.0, 0.0, 0.0, 0.0, 0.0, 0.0, 0.0, 0.0, 0.0, 0.0, 0.0, 0.0, 0.0, 0.0, 0.0, 0.0, 0.0, 0.0, 0.0, 0.0, 0.0, 0.0, 0.0, 0.0, 0.0, 0.0, 0.0, 0.0, 0.0, 0.0, 0.0, 0.0, 0.0, 0.0, 0.0, 0.0, 0.0, 0.0, 0.0, 0.0, 0.0, 0.0, 0.0, 0.0, 0.0, 0.0, 0.0, 0.0, 0.0, 0.0, 0.0, 0.0, 0.0, 0.0, 0.0, 0.0, 0.0, 0.0, 0.0, 0.0, 0.0, 0.0, 0.0, 0.0, 0.0, 0.0, 0.0, 0.0, 0.0, 0.0, 0.0, 0.0, 0.0, 0.0, 0.0, 0.0, 0.0, 0.0, 0.0, 0.0, 0.0, 0.0, 0.0, 0.0, 0.0, 0.0, 0.0, 0.0, 0.0, 0.0, 0.0, 0.0, 0.0, 0.0, 0.0, 0.0, 0.0, 0.0, 0.0, 0.0, 0.0, 0.0, 0.0, 0.0, 0.0, 0.0, 0.0, 0.0, 0.0, 0.0, 0.0, 0.0, 0.0, 0.0, 0.0, 0.0, 0.0, 0.0, 0.0, 0.0, 0.0, 0.0, 0.0, 0.0, 0.0, 0.0, 0.0, 0.0, 0.0, 0.0, 0.0, 0.0, 0.0, 0.0, 0.0, 0.0, 0.0, 0.0, 0.0, 0.0, 0.0, 0.0, 0.0, 0.0, 0.0, 0.0, 0.0, 0.0, 0.0, 0.0, 0.0, 0.0, 0.0, 0.0, 0.0, 0.0, 0.0, 0.0, 0.0, 0.0, 0.0, 0.0, 0.0, 0.0, 0.0, 0.0, 0.0, 0.0, 0.0, 0.0, 0.0, 0.0, 0.0, 0.0, 0.0, 0.0, 0.0, 0.0, 0.0, 0.0, 0.0, 0.0, 0.0, 0.0, 0.0, 0.0, 0.0, 0.0, 0.0, 0.0, 0.0, 0.0, 0.0, 0.0, 0.0, 0.0, 0.0, 0.0, 0.0, 0.0, 0.0, 0.0, 0.0, 0.0, 0.0, 0.0, 0.0, 0.0, 0.0, 0.0, 0.0, 0.0, 0.0, 0.0, 0.0, 0.0, 0.0, 0.0, 0.0, 0.0, 0.0, 0.0, 0.0, 0.0, 0.0, 0.0, 0.0, 0.0, 0.0, 0.0, 0.0, 0.0, 0.0, 0.0, 0.0, 0.0, 0.0, 0.0, 0.0, 0.0, 0.0, 0.0, 0.0, 0.0, 0.0, 0.0, 0.0, 0.0, 0.0, 0.0, 0.0, 0.0, 0.0, 0.0, 0.0, 0.0, 0.0, 0.0, 0.0, 0.0, 0.0, 0.0, 0.0, 0.0, 0.0, 0.0, 0.0, 0.0, 0.0, 0.0, 0.0, 0.0, 0.0, 0.0, 0.0, 0.0, 0.0, 0.0, 0.0, 0.0, 0.0, 0.0, 0.0, 0.0, 0.0, 0.0, 0.0, 0.0, 0.0, 0.0, 0.0, 0.0, 0.0, 0.0, 0.0, 0.0, 0.0, 0.0, 0.0, 0.0, 0.0, 0.0, 0.0, 0.0, 0.0, 0.0, 0.0, 0.0, 0.0, 0.0, 0.0, 0.0, 0.0, 0.0, 0.0, 0.0, 0.0, 0.0, 0.0, 0.0, 0.0, 0.0, 0.0, 0.0, 0.0, 0.0, 0.0, 0.0, 0.0, 0.0, 0.0, 0.0, 0.0, 0.0, 0.0, 0.0, 0.0, 0.0, 0.0, 0.0, 0.0, 0.0, 0.0, 0.0, 0.0, 0.0, 0.0, 0.0, 0.0, 0.0, 0.0, 0.0, 0.0, 0.0, 0.0, 0.0, 0.0, 0.0, 0.0, 0.0, 0.0, 0.0, 0.0, 0.0, 0.0, 0.0, 0.0, 0.0, 0.0, 0.0, 0.0, 0.0, 0.0, 0.0, 0.0, 0.0, 0.0, 0.0, 0.0, 0.0, 0.0, 0.0, 0.0, 0.0, 0.0, 0.0, 0.0, 0.0, 0.0, 0.0, 0.0, 0.0, 0.0, 0.0, 0.0, 0.0, 0.0, 0.0, 0.0, 0.0, 0.0, 0.0, 0.0, 0.0, 0.0, 0.0, 0.0, 0.0, 0.0, 0.0, 0.0, 0.0, 0.0, 0.0, 0.0, 0.0, 0.0, 0.0, 0.0, 0.0, 0.0, 0.0, 0.0, 0.0, 0.0, 0.0, 0.0, 0.0, 0.0, 0.0, 0.0, 0.0, 0.0, 0.0, 0.0, 0.0, 0.0, 0.0, 0.0, 0.0, 0.0, 0.0, 0.0, 0.0, 0.0, 0.0, 0.0, 0.0, 0.0, 0.0, 0.0, 0.0, 0.0, 0.0, 0.0, 0.0, 0.0, 0.0, 0.0, 0.0, 0.0, 0.0, 0.0, 0.0, 0.0, 0.0, 0.0, 0.0, 0.0, 0.0, 0.0, 0.0, 0.0, 0.0, 0.0, 0.0, 0.0, 0.0, 0.0, 0.0, 0.0, 0.0, 0.0, 0.0, 0.0, 0.0, 0.0, 0.0, 0.0, 0.0, 0.0, 0.0, 0.0, 0.0, 0.0, 0.0, 0.0, 0.0, 0.0, 0.0, 0.0, 0.0, 0.0, 0.0, 0.0, 0.0, 0.0, 0.0, 0.0, 0.0, 0.0, 0.0, 0.0, 0.0, 0.0, 0.0, 0.0, 0.0, 0.0, 0.0, 0.0, 0.0, 0.0, 0.0, 0.0, 0.0, 0.0, 0.0, 0.0, 0.0, 0.0, 0.0, 0.0, 0.0, 0.0, 0.0, 0.0, 0.0, 0.0, 0.0, 0.0, 0.0, 0.0, 0.0, 0.0, 0.0, 0.0, 0.0, 0.0, 0.0, 0.0, 0.0, 0.0, 0.0, 0.0, 0.0, 0.0, 0.0, 0.0, 0.0, 0.0, 0.0, 0.0, 0.0, 0.0, 0.0, 0.0, 0.0, 0.0, 0.0, 0.0, 0.0, 0.0, 0.0, 0.0, 0.0, 0.0, 0.0, 0.0, 0.0, 0.0, 0.0, 0.0, 0.0, 0.0, 0.0, 0.0, 0.0, 0.0, 0.0, 0.0, 0.0, 0.0, 0.0, 0.0, 0.0, 0.0, 0.0, 0.0, 0.0, 0.0, 0.0, 0.0, 0.0, 0.0, 0.0, 0.0, 0.0, 0.0, 0.0, 0.0, 0.0, 0.0, 0.0, 0.0, 0.0, 0.0, 0.0, 0.0, 0.0, 0.0, 0.0, 0.0, 0.0, 0.0, 0.0, 0.0, 0.0, 0.0, 0.0, 0.0, 0.0, 0.0, 0.0, 0.0, 0.0, 0.0, 0.0, 0.0, 0.0, 0.0, 0.0, 0.0, 0.0, 0.0, 0.0, 0.0, 0.0, 0.0, 0.0, 0.0, 0.0, 0.0, 0.0, 0.0, 0.0, 0.0, 0.0, 0.0, 0.0, 0.0, 0.0, 0.0, 0.0, 0.0, 0.0, 0.0, 0.0, 0.0, 0.0, 0.0, 0.0, 0.0, 0.0, 0.0, 0.0, 0.0, 0.0, 0.0, 0.0, 0.0, 0.0, 0.0, 0.0, 0.0, 0.0, 0.0, 0.0, 0.0, 0.0, 0.0, 0.0, 0.0, 0.0, 0.0, 0.0, 0.0, 0.0, 0.0, 0.0, 0.0, 0.0, 0.0, 0.0, 0.0, 0.0, 0.0, 0.0, 0.0, 0.0, 0.0, 0.0, 0.0, 0.0, 0.0, 0.0, 0.0, 0.0, 0.0, 0.0, 0.0, 0.0, 0.0, 0.0, 0.0, 0.0, 0.0, 0.0, 0.0, 0.0, 0.0, 0.0, 0.0, 0.0, 0.0, 0.0, 0.0, 0.0, 0.0, 0.0, 0.0, 0.0, 0.0, 0.0, 0.0, 0.0, 0.0, 0.0, 0.0, 0.0, 0.0, 0.0, 0.0, 0.0, 0.0, 0.0, 0.0, 0.0, 0.0, 0.0, 0.0, 0.0, 0.0, 0.0, 0.0, 0.0, 0.0, 0.0, 0.0, 0.0, 0.0, 0.0, 0.0, 0.0, 0.0, 0.0, 0.0, 0.0, 0.0, 0.0, 0.0, 0.0, 0.0, 0.0, 0.0, 0.0, 0.0, 0.0, 0.0, 0.0, 0.0, 0.0, 0.0, 0.0, 0.0, 0.0, 0.0, 0.0, 0.0, 0.0, 0.0, 0.0, 0.0, 0.0, 0.0, 0.0, 0.0, 0.0, 0.0, 0.0, 0.0, 0.0, 0.0, 0.0, 0.0, 0.0, 0.0, 0.0, 0.0, 0.0, 0.0, 0.0, 0.0, 0.0, 0.0, 0.0, 0.0, 0.0, 0.0, 0.0, 0.0, 0.0, 0.0, 0.0, 0.0, 0.0, 0.0, 0.0, 0.0, 0.0, 0.0, 0.0, 0.0, 0.0, 0.0, 0.0, 0.0, 0.0, 0.0, 0.0, 0.0, 0.0, 0.0, 0.0, 0.0, 0.0, 0.0, 0.0, 0.0, 0.0, 0.0, 0.0, 0.0, 0.0, 0.0, 0.0, 0.0, 0.0, 0.0, 0.0, 0.0, 0.0, 0.0, 0.0, 0.0, 0.0, 0.0, 0.0, 0.0, 0.0, 0.0, 0.0, 0.0, 0.0, 0.0, 0.0, 0.0, 0.0, 0.0, 0.0, 0.0, 0.0, 0.0, 0.0, 0.0, 0.0, 0.0, 0.0, 0.0, 0.0, 0.0, 0.0, 0.0])
me_circle.materials.append(mat_material_001)
me_circle.use_remesh_fix_poles = True
me_circle.use_remesh_preserve_attributes = False
me_circle.use_mirror_vertex_groups = False
me_circle.update()
me_circle_001 = bpy.data.meshes.new('Circle.001')
me_circle_001.from_pydata([(3.165e-09, -0.3004, -0.5), (0.1294, -0.3004, -0.483), (0.25, -0.3004, -0.433), (0.3535, -0.3004, -0.3535), (0.433, -0.3004, -0.25), (0.483, -0.3004, -0.1294), (0.5, -0.3004, -3.778e-07), (0.483, -0.3004, 0.1294), (0.433, -0.3004, 0.25), (0.3535, -0.3004, 0.3535), (0.25, -0.3004, 0.433), (0.1294, -0.3004, 0.483), (1.33e-07, -0.3004, 0.5), (-0.1294, -0.3004, 0.483), (-0.25, -0.3004, 0.433), (-0.3535, -0.3004, 0.3535), (-0.433, -0.3004, 0.25), (-0.483, -0.3004, 0.1294), (-0.5, -0.3004, -1.791e-07), (-0.483, -0.3004, -0.1294), (-0.433, -0.3004, -0.25), (-0.3535, -0.3004, -0.3535), (-0.25, -0.3004, -0.433), (-0.1294, -0.3004, -0.483), (-3.457e-09, -0.5, -2.188e-07), (-0.1294, -0.5, -0.483), (-0.25, -0.5, -0.433), (-0.3535, -0.5, -0.3535), (-0.433, -0.5, -0.25), (-0.483, -0.5, -0.1294), (-0.5, -0.5, -1.791e-07), (-0.483, -0.5, 0.1294), (-0.433, -0.5, 0.25), (-0.3535, -0.5, 0.3535), (-0.25, -0.5, 0.433), (-0.1294, -0.5, 0.483), (1.33e-07, -0.5, 0.5), (0.1294, -0.5, 0.483), (0.25, -0.5, 0.433), (0.3535, -0.5, 0.3535), (0.433, -0.5, 0.25), (0.483, -0.5, 0.1294), (0.5, -0.5, -3.778e-07), (0.483, -0.5, -0.1294), (0.433, -0.5, -0.25), (0.3535, -0.5, -0.3535), (0.25, -0.5, -0.433), (0.1294, -0.5, -0.483), (3.165e-09, -0.5, -0.5), (3.165e-09, -0.5, -0.5), (0.1294, -0.5, -0.483), (0.25, -0.5, -0.433), (0.3535, -0.5, -0.3535), (0.433, -0.5, -0.25), (0.483, -0.5, -0.1294), (0.5, -0.5, -3.778e-07), (0.483, -0.5, 0.1294), (0.433, -0.5, 0.25), (0.3535, -0.5, 0.3535), (0.25, -0.5, 0.433), (0.1294, -0.5, 0.483), (1.33e-07, -0.5, 0.5), (-0.1294, -0.5, 0.483), (-0.25, -0.5, 0.433), (-0.3535, -0.5, 0.3535), (-0.433, -0.5, 0.25), (-0.483, -0.5, 0.1294), (-0.5, -0.5, -1.791e-07), (-0.483, -0.5, -0.1294), (-0.433, -0.5, -0.25), (-0.3535, -0.5, -0.3535), (-0.25, -0.5, -0.433), (-0.1294, -0.5, -0.483), (-9.421e-09, -0.3004, -0.6), (0.1553, -0.3004, -0.5795), (0.3, -0.3004, -0.5196), (0.4242, -0.3004, -0.4242), (0.5196, -0.3004, -0.3), (0.5795, -0.3004, -0.1553), (0.6, -0.3004, -3.818e-07), (0.5795, -0.3004, 0.1553), (0.5196, -0.3004, 0.3), (0.4242, -0.3004, 0.4242), (0.3, -0.3004, 0.5196), (0.1553, -0.3004, 0.5795), (1.864e-07, -0.3004, 0.6), (-0.1553, -0.3004, 0.5795), (-0.3, -0.3004, 0.5196), (-0.4242, -0.3004, 0.4242), (-0.5196, -0.3004, 0.3), (-0.5795, -0.3004, 0.1553), (-0.6, -0.3004, -1.57e-07), (-0.5795, -0.3004, -0.1553), (-0.5196, -0.3004, -0.3), (-0.4242, -0.3004, -0.4242), (-0.3, -0.3004, -0.5196), (-0.1553, -0.3004, -0.5795), (-9.421e-09, -0.5, -0.6), (0.1553, -0.5, -0.5795), (0.3, -0.5, -0.5196), (0.4242, -0.5, -0.4242), (0.5196, -0.5, -0.3), (0.5795, -0.5, -0.1553), (0.6, -0.5, -3.818e-07), (0.5795, -0.5, 0.1553), (0.5196, -0.5, 0.3), (0.4242, -0.5, 0.4242), (0.3, -0.5, 0.5196), (0.1553, -0.5, 0.5795), (1.864e-07, -0.5, 0.6), (-0.1553, -0.5, 0.5795), (-0.3, -0.5, 0.5196), (-0.4242, -0.5, 0.4242), (-0.5196, -0.5, 0.3), (-0.5795, -0.5, 0.1553), (-0.6, -0.5, -1.57e-07), (-0.5795, -0.5, -0.1553), (-0.5196, -0.5, -0.3), (-0.4242, -0.5, -0.4242), (-0.3, -0.5, -0.5196), (-0.1553, -0.5, -0.5795)], [], [(29, 30, 24), (42, 43, 24), (39, 40, 24), (46, 47, 24), (33, 34, 24), (48, 25, 24), (43, 44, 24), (44, 45, 24), (36, 37, 24), (40, 41, 24), (31, 32, 24), (28, 29, 24), (27, 28, 24), (32, 33, 24), (37, 38, 24), (41, 42, 24), (45, 46, 24), (38, 39, 24), (30, 31, 24), (34, 35, 24), (26, 27, 24), (35, 36, 24), (47, 48, 24), (25, 26, 24), (19, 18, 30, 29), (14, 13, 35, 34), (16, 15, 33, 32), (4, 3, 45, 44), (21, 20, 28, 27), (1, 0, 48, 47), (11, 10, 38, 37), (18, 17, 31, 30), (6, 5, 43, 42), (23, 22, 26, 25), (3, 2, 46, 45), (10, 9, 39, 38), (13, 12, 36, 35), (8, 7, 41, 40), (17, 16, 32, 31), (20, 19, 29, 28), (15, 14, 34, 33), (2, 1, 47, 46), (5, 4, 44, 43), (22, 21, 27, 26), (0, 23, 25, 48), (12, 11, 37, 36), (7, 6, 42, 41), (9, 8, 40, 39), (3, 76, 75, 2), (60, 108, 109, 61), (16, 89, 88, 15), (2, 75, 74, 1), (59, 107, 108, 60), (15, 88, 87, 14), (72, 120, 97, 49), (1, 74, 73, 0), (58, 106, 107, 59), (14, 87, 86, 13), (71, 119, 120, 72), (57, 105, 106, 58), (13, 86, 85, 12), (70, 118, 119, 71), (56, 104, 105, 57), (12, 85, 84, 11), (69, 117, 118, 70), (55, 103, 104, 56), (11, 84, 83, 10), (68, 116, 117, 69), (0, 73, 96, 23), (54, 102, 103, 55), (10, 83, 82, 9), (67, 115, 116, 68), (79, 103, 102, 78), (94, 118, 117, 93), (87, 111, 110, 86), (80, 104, 103, 79), (95, 119, 118, 94), (88, 112, 111, 87), (81, 105, 104, 80), (96, 120, 119, 95), (74, 98, 97, 73), (89, 113, 112, 88), (82, 106, 105, 81), (73, 97, 120, 96), (75, 99, 98, 74), (90, 114, 113, 89), (83, 107, 106, 82), (76, 100, 99, 75), (91, 115, 114, 90), (84, 108, 107, 83), (77, 101, 100, 76), (92, 116, 115, 91), (85, 109, 108, 84), (78, 102, 101, 77), (93, 117, 116, 92), (86, 110, 109, 85), (17, 90, 89, 16), (61, 109, 110, 62), (4, 77, 76, 3), (18, 91, 90, 17), (62, 110, 111, 63), (5, 78, 77, 4), (49, 97, 98, 50), (19, 92, 91, 18), (63, 111, 112, 64), (6, 79, 78, 5), (50, 98, 99, 51), (20, 93, 92, 19), (64, 112, 113, 65), (7, 80, 79, 6), (51, 99, 100, 52), (21, 94, 93, 20), (65, 113, 114, 66), (8, 81, 80, 7), (52, 100, 101, 53), (22, 95, 94, 21), (66, 114, 115, 67), (9, 82, 81, 8), (53, 101, 102, 54), (23, 96, 95, 22)])
me_circle_001.polygons.foreach_set('use_smooth', [1, 1, 1, 1, 1, 1, 1, 1, 1, 1, 1, 1, 1, 1, 1, 1, 1, 1, 1, 1, 1, 1, 1, 1, 1, 1, 1, 1, 1, 1, 1, 1, 1, 1, 1, 1, 1, 1, 1, 1, 1, 1, 1, 1, 1, 1, 1, 1, 1, 0, 1, 1, 0, 1, 0, 1, 0, 1, 0, 0, 1, 0, 0, 1, 0, 0, 1, 0, 1, 0, 1, 0, 1, 1, 1, 1, 1, 1, 1, 1, 1, 1, 1, 1, 1, 1, 1, 1, 1, 1, 1, 1, 1, 1, 1, 1, 1, 0, 1, 1, 0, 1, 0, 1, 0, 1, 0, 1, 0, 1, 0, 1, 0, 1, 0, 1, 0, 1, 0, 1])
me_circle_001.polygons.foreach_set('material_index', [1, 1, 1, 1, 1, 1, 1, 1, 1, 1, 1, 1, 1, 1, 1, 1, 1, 1, 1, 1, 1, 1, 1, 1, 0, 0, 0, 0, 0, 0, 0, 0, 0, 0, 0, 0, 0, 0, 0, 0, 0, 0, 0, 0, 0, 0, 0, 0, 0, 0, 0, 0, 0, 0, 0, 0, 0, 0, 0, 0, 0, 0, 0, 0, 0, 0, 0, 0, 0, 0, 0, 0, 0, 0, 0, 0, 0, 0, 0, 0, 0, 0, 0, 0, 0, 0, 0, 0, 0, 0, 0, 0, 0, 0, 0, 0, 0, 0, 0, 0, 0, 0, 0, 0, 0, 0, 0, 0, 0, 0, 0, 0, 0, 0, 0, 0, 0, 0, 0, 0])
_uv = me_circle_001.uv_layers.new(name='UVMap')
_uv.uv.foreach_set('vector', [0.0, 0.0, 0.0, 0.0, 0.0, 0.0, 0.0, 0.0, 0.0, 0.0, 0.0, 0.0, 0.0, 0.0, 0.0, 0.0, 0.0, 0.0, 0.0, 0.0, 0.0, 0.0, 0.0, 0.0, 0.0, 0.0, 0.0, 0.0, 0.0, 0.0, 0.0, 0.0, 0.0, 0.0, 0.0, 0.0, 0.0, 0.0, 0.0, 0.0, 0.0, 0.0, 0.0, 0.0, 0.0, 0.0, 0.0, 0.0, 0.0, 0.0, 0.0, 0.0, 0.0, 0.0, 0.0, 0.0, 0.0, 0.0, 0.0, 0.0, 0.0, 0.0, 0.0, 0.0, 0.0, 0.0, 0.0, 0.0, 0.0, 0.0, 0.0, 0.0, 0.0, 0.0, 0.0, 0.0, 0.0, 0.0, 0.0, 0.0, 0.0, 0.0, 0.0, 0.0, 0.0, 0.0, 0.0, 0.0, 0.0, 0.0, 0.0, 0.0, 0.0, 0.0, 0.0, 0.0, 0.0, 0.0, 0.0, 0.0, 0.0, 0.0, 0.0, 0.0, 0.0, 0.0, 0.0, 0.0, 0.0, 0.0, 0.0, 0.0, 0.0, 0.0, 0.0, 0.0, 0.0, 0.0, 0.0, 0.0, 0.0, 0.0, 0.0, 0.0, 0.0, 0.0, 0.0, 0.0, 0.0, 0.0, 0.0, 0.0, 0.0, 0.0, 0.0, 0.0, 0.0, 0.0, 0.0, 0.0, 0.0, 0.0, 0.0, 0.0, 0.0, 0.0, 0.0, 0.0, 0.0, 0.0, 0.0, 0.0, 0.0, 0.0, 0.0, 0.0, 0.0, 0.0, 0.0, 0.0, 0.0, 0.0, 0.0, 0.0, 0.0, 0.0, 0.0, 0.0, 0.0, 0.0, 0.0, 0.0, 0.0, 0.0, 0.0, 0.0, 0.0, 0.0, 0.0, 0.0, 0.0, 0.0, 0.0, 0.0, 0.0, 0.0, 0.0, 0.0, 0.0, 0.0, 0.0, 0.0, 0.0, 0.0, 0.0, 0.0, 0.0, 0.0, 0.0, 0.0, 0.0, 0.0, 0.0, 0.0, 0.0, 0.0, 0.0, 0.0, 0.0, 0.0, 0.0, 0.0, 0.0, 0.0, 0.0, 0.0, 0.0, 0.0, 0.0, 0.0, 0.0, 0.0, 0.0, 0.0, 0.0, 0.0, 0.0, 0.0, 0.0, 0.0, 0.0, 0.0, 0.0, 0.0, 0.0, 0.0, 0.0, 0.0, 0.0, 0.0, 0.0, 0.0, 0.0, 0.0, 0.0, 0.0, 0.0, 0.0, 0.0, 0.0, 0.0, 0.0, 0.0, 0.0, 0.0, 0.0, 0.0, 0.0, 0.0, 0.0, 0.0, 0.0, 0.0, 0.0, 0.0, 0.0, 0.0, 0.0, 0.0, 0.0, 0.0, 0.0, 0.0, 0.0, 0.0, 0.0, 0.0, 0.0, 0.0, 0.0, 0.0, 0.0, 0.0, 0.0, 0.0, 0.0, 0.0, 0.0, 0.0, 0.0, 0.0, 0.0, 0.0, 0.0, 0.0, 0.0, 0.0, 0.0, 0.0, 0.0, 0.0, 0.0, 0.0, 0.0, 0.0, 0.0, 0.0, 0.0, 0.0, 0.0, 0.0, 0.0, 0.0, 0.0, 0.0, 0.0, 0.0, 0.0, 0.0, 0.0, 0.0, 0.0, 0.0, 0.0, 0.0, 0.0, 0.0, 0.0, 0.0, 0.0, 0.0, 0.0, 0.0, 0.0, 0.0, 0.0, 0.0, 0.0, 0.0, 0.0, 0.0, 0.0, 0.0, 0.0, 0.0, 0.0, 0.0, 0.0, 0.0, 0.0, 0.0, 0.0, 0.0, 0.0, 0.0, 0.0, 0.0, 0.0, 0.0, 0.0, 0.0, 0.0, 0.0, 0.0, 0.0, 0.0, 0.0, 0.0, 0.0, 0.0, 0.0, 0.0, 0.0, 0.0, 0.0, 0.0, 0.0, 0.0, 0.0, 0.0, 0.0, 0.0, 0.0, 0.0, 0.0, 0.0, 0.0, 0.0, 0.0, 0.0, 0.0, 0.0, 0.0, 0.0, 0.0, 0.0, 0.0, 0.0, 0.0, 0.0, 0.0, 0.0, 0.0, 0.0, 0.0, 0.0, 0.0, 0.0, 0.0, 0.0, 0.0, 0.0, 0.0, 0.0, 0.0, 0.0, 0.0, 0.0, 0.0, 0.0, 0.0, 0.0, 0.0, 0.0, 0.0, 0.0, 0.0, 0.0, 0.0, 0.0, 0.0, 0.0, 0.0, 0.0, 0.0, 0.0, 0.0, 0.0, 0.0, 0.0, 0.0, 0.0, 0.0, 0.0, 0.0, 0.0, 0.0, 0.0, 0.0, 0.0, 0.0, 0.0, 0.0, 0.0, 0.0, 0.0, 0.0, 0.0, 0.0, 0.0, 0.0, 0.0, 0.0, 0.0, 0.0, 0.0, 0.0, 0.0, 0.0, 0.0, 0.0, 0.0, 0.0, 0.0, 0.0, 0.0, 0.0, 0.0, 0.0, 0.0, 0.0, 0.0, 0.0, 0.0, 0.0, 0.0, 0.0, 0.0, 0.0, 0.0, 0.0, 0.0, 0.0, 0.0, 0.0, 0.0, 0.0, 0.0, 0.0, 0.0, 0.0, 0.0, 0.0, 0.0, 0.0, 0.0, 0.0, 0.0, 0.0, 0.0, 0.0, 0.0, 0.0, 0.0, 0.0, 0.0, 0.0, 0.0, 0.0, 0.0, 0.0, 0.0, 0.0, 0.0, 0.0, 0.0, 0.0, 0.0, 0.0, 0.0, 0.0, 0.0, 0.0, 0.0, 0.0, 0.0, 0.0, 0.0, 0.0, 0.0, 0.0, 0.0, 0.0, 0.0, 0.0, 0.0, 0.0, 0.0, 0.0, 0.0, 0.0, 0.0, 0.0, 0.0, 0.0, 0.0, 0.0, 0.0, 0.0, 0.0, 0.0, 0.0, 0.0, 0.0, 0.0, 0.0, 0.0, 0.0, 0.0, 0.0, 0.0, 0.0, 0.0, 0.0, 0.0, 0.0, 0.0, 0.0, 0.0, 0.0, 0.0, 0.0, 0.0, 0.0, 0.0, 0.0, 0.0, 0.0, 0.0, 0.0, 0.0, 0.0, 0.0, 0.0, 0.0, 0.0, 0.0, 0.0, 0.0, 0.0, 0.0, 0.0, 0.0, 0.0, 0.0, 0.0, 0.0, 0.0, 0.0, 0.0, 0.0, 0.0, 0.0, 0.0, 0.0, 0.0, 0.0, 0.0, 0.0, 0.0, 0.0, 0.0, 0.0, 0.0, 0.0, 0.0, 0.0, 0.0, 0.0, 0.0, 0.0, 0.0, 0.0, 0.0, 0.0, 0.0, 0.0, 0.0, 0.0, 0.0, 0.0, 0.0, 0.0, 0.0, 0.0, 0.0, 0.0, 0.0, 0.0, 0.0, 0.0, 0.0, 0.0, 0.0, 0.0, 0.0, 0.0, 0.0, 0.0, 0.0, 0.0, 0.0, 0.0, 0.0, 0.0, 0.0, 0.0, 0.0, 0.0, 0.0, 0.0, 0.0, 0.0, 0.0, 0.0, 0.0, 0.0, 0.0, 0.0, 0.0, 0.0, 0.0, 0.0, 0.0, 0.0, 0.0, 0.0, 0.0, 0.0, 0.0, 0.0, 0.0, 0.0, 0.0, 0.0, 0.0, 0.0, 0.0, 0.0, 0.0, 0.0, 0.0, 0.0, 0.0, 0.0, 0.0, 0.0, 0.0, 0.0, 0.0, 0.0, 0.0, 0.0, 0.0, 0.0, 0.0, 0.0, 0.0, 0.0, 0.0, 0.0, 0.0, 0.0, 0.0, 0.0, 0.0, 0.0, 0.0, 0.0, 0.0, 0.0, 0.0, 0.0, 0.0, 0.0, 0.0, 0.0, 0.0, 0.0, 0.0, 0.0, 0.0, 0.0, 0.0, 0.0, 0.0, 0.0, 0.0, 0.0, 0.0, 0.0, 0.0, 0.0, 0.0, 0.0, 0.0, 0.0, 0.0, 0.0, 0.0, 0.0, 0.0, 0.0, 0.0, 0.0, 0.0, 0.0, 0.0, 0.0, 0.0, 0.0, 0.0, 0.0, 0.0, 0.0, 0.0, 0.0, 0.0, 0.0, 0.0, 0.0, 0.0, 0.0, 0.0, 0.0, 0.0, 0.0, 0.0, 0.0, 0.0, 0.0, 0.0, 0.0, 0.0, 0.0, 0.0, 0.0, 0.0, 0.0, 0.0, 0.0, 0.0, 0.0, 0.0, 0.0, 0.0, 0.0, 0.0, 0.0, 0.0, 0.0, 0.0, 0.0, 0.0, 0.0, 0.0, 0.0, 0.0, 0.0, 0.0, 0.0, 0.0, 0.0, 0.0, 0.0, 0.0, 0.0, 0.0, 0.0, 0.0, 0.0, 0.0, 0.0, 0.0, 0.0, 0.0, 0.0, 0.0, 0.0, 0.0, 0.0, 0.0, 0.0, 0.0, 0.0, 0.0, 0.0, 0.0, 0.0, 0.0, 0.0, 0.0, 0.0, 0.0, 0.0, 0.0, 0.0, 0.0, 0.0, 0.0, 0.0, 0.0, 0.0, 0.0, 0.0, 0.0, 0.0, 0.0, 0.0, 0.0, 0.0, 0.0, 0.0, 0.0, 0.0, 0.0, 0.0, 0.0, 0.0, 0.0, 0.0, 0.0, 0.0, 0.0, 0.0, 0.0, 0.0, 0.0, 0.0, 0.0, 0.0, 0.0, 0.0, 0.0, 0.0, 0.0, 0.0, 0.0, 0.0, 0.0, 0.0, 0.0, 0.0, 0.0, 0.0, 0.0, 0.0, 0.0, 0.0, 0.0, 0.0, 0.0])
me_circle_001.materials.append(mat_material_001)
me_circle_001.materials.append(mat_material_002)
me_circle_001.use_remesh_fix_poles = True
me_circle_001.use_remesh_preserve_attributes = False
me_circle_001.use_mirror_vertex_groups = False
me_circle_001.update()
me_cube = bpy.data.meshes.new('Cube')
me_cube.from_pydata([(-0.54, -0.54, -1.5), (-0.54, -0.6, -1.45), (-0.6, -0.54, -1.45), (-0.54, -0.6, 1.45), (-0.54, -0.54, 1.5), (-0.6, -0.54, 1.45), (-0.54, 0.54, -1.5), (-0.6, 0.54, -1.45), (-0.54, 0.6, -1.45), (-0.54, 0.54, 1.5), (-0.54, 0.6, 1.45), (-0.6, 0.54, 1.45), (0.54, -0.54, -1.5), (0.6, -0.54, -1.45), (0.54, -0.6, -1.45), (0.54, -0.54, 1.5), (0.54, -0.6, 1.45), (0.6, -0.54, 1.45), (0.54, 0.54, -1.5), (0.54, 0.6, -1.45), (0.6, 0.54, -1.45), (0.54, 0.54, 1.5), (0.6, 0.54, 1.45), (0.54, 0.6, 1.45), (0.517, 0.5446, -0.625), (0.517, 0.5446, -0.825), (0.5446, 0.517, -0.825), (0.5446, 0.517, -0.625), (0.517, 0.5446, 0.1), (0.517, 0.5446, -0.1), (0.5446, 0.517, -0.1), (0.5446, 0.517, 0.1), (0.517, 0.5446, 0.825), (0.517, 0.5446, 0.625), (0.5446, 0.517, 0.625), (0.5446, 0.517, 0.825), (0.5446, -0.517, -0.625), (0.5446, -0.517, -0.825), (0.517, -0.5446, -0.825), (0.517, -0.5446, -0.625), (0.5446, -0.517, 0.1), (0.5446, -0.517, -0.1), (0.517, -0.5446, -0.1), (0.517, -0.5446, 0.1), (0.5446, -0.517, 0.825), (0.5446, -0.517, 0.625), (0.517, -0.5446, 0.625), (0.517, -0.5446, 0.825), (-0.54, -0.6, -0.825), (-0.54, -0.6, -0.625), (-0.54, -0.6, -0.1), (-0.54, -0.6, 0.1), (-0.54, -0.6, 0.625), (-0.54, -0.6, 0.825), (-0.6, -0.54, 0.825), (-0.6, -0.54, 0.625), (-0.6, -0.54, 0.1), (-0.6, -0.54, -0.1), (-0.6, -0.54, -0.625), (-0.6, -0.54, -0.825), (-0.54, 0.6, 0.825), (-0.54, 0.6, 0.625), (-0.54, 0.6, 0.1), (-0.54, 0.6, -0.1), (-0.54, 0.6, -0.625), (-0.54, 0.6, -0.825), (-0.6, 0.54, -0.825), (-0.6, 0.54, -0.625), (-0.6, 0.54, -0.1), (-0.6, 0.54, 0.1), (-0.6, 0.54, 0.625), (-0.6, 0.54, 0.825), (0.6, 0.54, 0.825), (0.6, 0.54, 0.625), (0.6, 0.54, 0.1), (0.6, 0.54, -0.1), (0.6, 0.54, -0.625), (0.6, 0.54, -0.825), (0.54, 0.6, -0.825), (0.54, 0.6, -0.625), (0.54, 0.6, -0.1), (0.54, 0.6, 0.1), (0.54, 0.6, 0.625), (0.54, 0.6, 0.825), (0.54, -0.6, 0.825), (0.54, -0.6, 0.625), (0.54, -0.6, 0.1), (0.54, -0.6, -0.1), (0.54, -0.6, -0.625), (0.54, -0.6, -0.825), (0.6, -0.54, -0.825), (0.6, -0.54, -0.625), (0.6, -0.54, -0.1), (0.6, -0.54, 0.1), (0.6, -0.54, 0.625), (0.6, -0.54, 0.825), (-0.517, 0.5446, 0.825), (-0.517, 0.5446, 0.625), (-0.5446, 0.517, 0.625), (-0.5446, 0.517, 0.825), (-0.517, 0.5446, 0.1), (-0.517, 0.5446, -0.1), (-0.5446, 0.517, -0.1), (-0.5446, 0.517, 0.1), (-0.517, 0.5446, -0.625), (-0.517, 0.5446, -0.825), (-0.5446, 0.517, -0.825), (-0.5446, 0.517, -0.625), (-0.517, -0.5446, -0.825), (-0.517, -0.5446, -0.625), (-0.5446, -0.517, -0.625), (-0.5446, -0.517, -0.825), (-0.517, -0.5446, -0.1), (-0.517, -0.5446, 0.1), (-0.5446, -0.517, 0.1), (-0.5446, -0.517, -0.1), (-0.517, -0.5446, 0.625), (-0.517, -0.5446, 0.825), (-0.5446, -0.517, 0.825), (-0.5446, -0.517, 0.625), (0.0, 0.0, -0.825), (0.0, 0.0, -0.625), (0.0, 0.0, 0.1), (0.0, 0.0, -0.1), (0.0, 0.0, 0.625), (0.0, 0.0, 0.825)], [], [(54, 5, 11, 71), (73, 74, 81, 82), (21, 9, 4, 15), (56, 55, 70, 69), (61, 62, 69, 70), (0, 1, 2), (3, 4, 5), (6, 7, 8), (9, 10, 11), (12, 13, 14), (15, 16, 17), (18, 19, 20), (21, 22, 23), (6, 0, 2, 7), (84, 16, 3, 53), (4, 9, 11, 5), (22, 72, 83, 23), (18, 6, 8, 19), (9, 21, 23, 10), (16, 84, 95, 17), (12, 18, 20, 13), (21, 15, 17, 22), (0, 12, 14, 1), (15, 4, 3, 16), (6, 18, 12, 0), (85, 86, 93, 94), (87, 88, 91, 92), (89, 14, 13, 90), (74, 73, 94, 93), (76, 75, 92, 91), (20, 77, 90, 13), (62, 61, 82, 81), (64, 63, 80, 79), (8, 65, 78, 19), (88, 87, 50, 49), (1, 48, 59, 2), (53, 3, 5, 54), (65, 8, 7, 66), (63, 64, 67, 68), (60, 10, 23, 83), (10, 60, 71, 11), (2, 59, 66, 7), (58, 57, 68, 67), (77, 20, 19, 78), (75, 76, 79, 80), (72, 22, 17, 95), (49, 50, 57, 58), (86, 85, 52, 51), (51, 52, 55, 56), (60, 83, 32, 96), (61, 70, 98, 97), (94, 73, 34, 45), (91, 88, 39, 36), (80, 63, 101, 29), (72, 95, 44, 35), (49, 58, 110, 109), (62, 81, 28, 100), (79, 76, 27, 24), (92, 75, 30, 41), (89, 90, 37, 38), (78, 65, 105, 25), (74, 93, 40, 31), (67, 64, 104, 107), (64, 79, 24, 104), (77, 78, 25, 26), (90, 77, 26, 37), (93, 86, 43, 40), (55, 52, 116, 119), (76, 91, 36, 27), (65, 66, 106, 105), (81, 74, 31, 28), (70, 55, 119, 98), (87, 92, 41, 42), (14, 89, 48, 1), (59, 48, 108, 111), (88, 49, 109, 39), (82, 61, 97, 33), (73, 82, 33, 34), (48, 89, 38, 108), (71, 60, 96, 99), (58, 67, 107, 110), (51, 56, 114, 113), (86, 51, 113, 43), (85, 94, 45, 46), (66, 59, 111, 106), (83, 72, 35, 32), (50, 87, 42, 112), (63, 68, 102, 101), (56, 69, 103, 114), (57, 50, 112, 115), (84, 53, 117, 47), (95, 84, 47, 44), (68, 57, 115, 102), (75, 80, 29, 30), (52, 85, 46, 116), (69, 62, 100, 103), (54, 71, 99, 118), (53, 54, 118, 117), (39, 109, 121), (24, 27, 121), (113, 114, 122), (104, 24, 121), (108, 38, 120), (34, 33, 124), (115, 112, 123), (43, 113, 122), (38, 37, 120), (42, 41, 123), (32, 35, 125), (112, 42, 123), (40, 43, 122), (114, 103, 122), (26, 25, 120), (103, 100, 122), (47, 117, 125), (44, 47, 125), (102, 115, 123), (96, 32, 125), (97, 98, 124), (116, 46, 124), (46, 45, 124), (118, 99, 125), (25, 105, 120), (28, 31, 122), (98, 119, 124), (105, 106, 120), (27, 36, 121), (106, 111, 120), (33, 97, 124), (37, 26, 120), (110, 107, 121), (100, 28, 122), (31, 40, 122), (29, 101, 123), (30, 29, 123), (119, 116, 124), (41, 30, 123), (117, 118, 125), (36, 39, 121), (101, 102, 123), (35, 44, 125), (109, 110, 121), (107, 104, 121), (45, 34, 124), (99, 96, 125), (111, 108, 120)])
me_cube.polygons.foreach_set('use_smooth', [True] * 146)
_uv = me_cube.uv_layers.new(name='UVMap')
_uv.uv.foreach_set('vector', [0.5646, 0.0125, 0.6208, 0.0125, 0.6208, 0.2375, 0.5646, 0.2375, 0.5562, 0.5125, 0.5042, 0.5125, 0.5042, 0.4875, 0.5562, 0.4875, 0.6375, 0.5125, 0.8625, 0.5125, 0.8625, 0.7375, 0.6375, 0.7375, 0.5042, 0.0125, 0.5562, 0.0125, 0.5562, 0.2375, 0.5042, 0.2375, 0.5562, 0.2625, 0.5042, 0.2625, 0.5042, 0.2375, 0.5562, 0.2375, 0.1375, 0.7375, 0.1375, 0.75, 0.125, 0.7375, 0.6208, 0.9875, 0.625, 0.9875, 0.6208, 1.0, 0.1375, 0.5125, 0.125, 0.5125, 0.1375, 0.5, 0.625, 0.2625, 0.625, 0.2625, 0.6208, 0.25, 0.3625, 0.7375, 0.375, 0.7375, 0.3625, 0.75, 0.625, 0.7625, 0.625, 0.7625, 0.6208, 0.75, 0.3625, 0.5125, 0.3625, 0.5, 0.375, 0.5125, 0.625, 0.5125, 0.625, 0.5125, 0.6208, 0.5, 0.1375, 0.5125, 0.1375, 0.7375, 0.125, 0.7375, 0.125, 0.5125, 0.5646, 0.7625, 0.6208, 0.7625, 0.6208, 0.9875, 0.5646, 0.9875, 0.625, 0.0125, 0.625, 0.2375, 0.6208, 0.2375, 0.6208, 0.0125, 0.6208, 0.5125, 0.5646, 0.5125, 0.5646, 0.4875, 0.6208, 0.4875, 0.3625, 0.5125, 0.1375, 0.5125, 0.1375, 0.5, 0.3625, 0.5, 0.625, 0.2625, 0.625, 0.4875, 0.6208, 0.4875, 0.6208, 0.2625, 0.6208, 0.7625, 0.5646, 0.7625, 0.5646, 0.7375, 0.6208, 0.7375, 0.3625, 0.7375, 0.3625, 0.5125, 0.3792, 0.5125, 0.3792, 0.7375, 0.6375, 0.5125, 0.6375, 0.7375, 0.6208, 0.7375, 0.6208, 0.5125, 0.1375, 0.7375, 0.3625, 0.7375, 0.3625, 0.75, 0.1375, 0.75, 0.625, 0.7625, 0.625, 0.9875, 0.6208, 0.9875, 0.6208, 0.7625, 0.1375, 0.5125, 0.3625, 0.5125, 0.3625, 0.7375, 0.1375, 0.7375, 0.5562, 0.7625, 0.5042, 0.7625, 0.5042, 0.7375, 0.5562, 0.7375, 0.4958, 0.7625, 0.4437, 0.7625, 0.4437, 0.7375, 0.4958, 0.7375, 0.4354, 0.7625, 0.3792, 0.7625, 0.3792, 0.7375, 0.4354, 0.7375, 0.5042, 0.5125, 0.5562, 0.5125, 0.5562, 0.7375, 0.5042, 0.7375, 0.4437, 0.5125, 0.4958, 0.5125, 0.4958, 0.7375, 0.4437, 0.7375, 0.3792, 0.5125, 0.4354, 0.5125, 0.4354, 0.7375, 0.3792, 0.7375, 0.5042, 0.2625, 0.5562, 0.2625, 0.5562, 0.4875, 0.5042, 0.4875, 0.4437, 0.2625, 0.4958, 0.2625, 0.4958, 0.4875, 0.4437, 0.4875, 0.3792, 0.2625, 0.4354, 0.2625, 0.4354, 0.4875, 0.3792, 0.4875, 0.4437, 0.7625, 0.4958, 0.7625, 0.4958, 0.9875, 0.4437, 0.9875, 0.3792, 0.0, 0.4354, 0.0, 0.4354, 0.0125, 0.3792, 0.0125, 0.5646, 0.0, 0.6208, 0.0, 0.6208, 0.0125, 0.5646, 0.0125, 0.4354, 0.2625, 0.3792, 0.2625, 0.3792, 0.2375, 0.4354, 0.2375, 0.4958, 0.2625, 0.4437, 0.2625, 0.4437, 0.2375, 0.4958, 0.2375, 0.5646, 0.2625, 0.6208, 0.2625, 0.6208, 0.4875, 0.5646, 0.4875, 0.6208, 0.2625, 0.5646, 0.2625, 0.5646, 0.2375, 0.6208, 0.2375, 0.3792, 0.0125, 0.4354, 0.0125, 0.4354, 0.2375, 0.3792, 0.2375, 0.4437, 0.0125, 0.4958, 0.0125, 0.4958, 0.2375, 0.4437, 0.2375, 0.4354, 0.5125, 0.3792, 0.5125, 0.3792, 0.4875, 0.4354, 0.4875, 0.4958, 0.5125, 0.4437, 0.5125, 0.4437, 0.4875, 0.4958, 0.4875, 0.5646, 0.5125, 0.6208, 0.5125, 0.6208, 0.7375, 0.5646, 0.7375, 0.4438, 0.0, 0.4958, 0.0, 0.4958, 0.0125, 0.4437, 0.0125, 0.5042, 0.7625, 0.5562, 0.7625, 0.5562, 0.9875, 0.5042, 0.9875, 0.5042, 0.0, 0.5562, 0.0, 0.5562, 0.0125, 0.5042, 0.0125, 0.5646, 0.2625, 0.5646, 0.4875, 0.5646, 0.4875, 0.5646, 0.2625, 0.5562, 0.2625, 0.5562, 0.2375, 0.5562, 0.2375, 0.5562, 0.2625, 0.5562, 0.7375, 0.5562, 0.5125, 0.5562, 0.5125, 0.5562, 0.7375, 0.4437, 0.7375, 0.4437, 0.7625, 0.4437, 0.7625, 0.4437, 0.7375, 0.4958, 0.4875, 0.4958, 0.2625, 0.4958, 0.2625, 0.4958, 0.4875, 0.5646, 0.5125, 0.5646, 0.7375, 0.5646, 0.7375, 0.5646, 0.5125, 0.4438, 0.0, 0.4437, 0.0125, 0.4437, 0.0125, 0.4438, 0.0, 0.5042, 0.2625, 0.5042, 0.4875, 0.5042, 0.4875, 0.5042, 0.2625, 0.4437, 0.4875, 0.4437, 0.5125, 0.4437, 0.5125, 0.4437, 0.4875, 0.4958, 0.7375, 0.4958, 0.5125, 0.4958, 0.5125, 0.4958, 0.7375, 0.4354, 0.7625, 0.4354, 0.7375, 0.4354, 0.7375, 0.4354, 0.7625, 0.4354, 0.4875, 0.4354, 0.2625, 0.4354, 0.2625, 0.4354, 0.4875, 0.5042, 0.5125, 0.5042, 0.7375, 0.5042, 0.7375, 0.5042, 0.5125, 0.4437, 0.2375, 0.4437, 0.2625, 0.4437, 0.2625, 0.4437, 0.2375, 0.4437, 0.2625, 0.4437, 0.4875, 0.4437, 0.4875, 0.4437, 0.2625, 0.4354, 0.5125, 0.4354, 0.4875, 0.4354, 0.4875, 0.4354, 0.5125, 0.4354, 0.7375, 0.4354, 0.5125, 0.4354, 0.5125, 0.4354, 0.7375, 0.5042, 0.7375, 0.5042, 0.7625, 0.5042, 0.7625, 0.5042, 0.7375, 0.5562, 0.0125, 0.5562, 0.0, 0.5562, 0.0, 0.5562, 0.0125, 0.4437, 0.5125, 0.4437, 0.7375, 0.4437, 0.7375, 0.4437, 0.5125, 0.4354, 0.2625, 0.4354, 0.2375, 0.4354, 0.2375, 0.4354, 0.2625, 0.5042, 0.4875, 0.5042, 0.5125, 0.5042, 0.5125, 0.5042, 0.4875, 0.5562, 0.2375, 0.5562, 0.0125, 0.5562, 0.0125, 0.5562, 0.2375, 0.4958, 0.7625, 0.4958, 0.7375, 0.4958, 0.7375, 0.4958, 0.7625, 0.3792, 0.7625, 0.4354, 0.7625, 0.4354, 0.9875, 0.3792, 0.9875, 0.4354, 0.0125, 0.4354, 0.0, 0.4354, 0.0, 0.4354, 0.0125, 0.4437, 0.7625, 0.4437, 0.9875, 0.4437, 0.9875, 0.4437, 0.7625, 0.5562, 0.4875, 0.5562, 0.2625, 0.5562, 0.2625, 0.5562, 0.4875, 0.5562, 0.5125, 0.5562, 0.4875, 0.5562, 0.4875, 0.5562, 0.5125, 0.4354, 0.9875, 0.4354, 0.7625, 0.4354, 0.7625, 0.4354, 0.9875, 0.5646, 0.2375, 0.5646, 0.2625, 0.5646, 0.2625, 0.5646, 0.2375, 0.4437, 0.0125, 0.4437, 0.2375, 0.4437, 0.2375, 0.4437, 0.0125, 0.5042, 0.0, 0.5042, 0.0125, 0.5042, 0.0125, 0.5042, 0.0, 0.5042, 0.7625, 0.5042, 0.9875, 0.5042, 0.9875, 0.5042, 0.7625, 0.5562, 0.7625, 0.5562, 0.7375, 0.5562, 0.7375, 0.5562, 0.7625, 0.4354, 0.2375, 0.4354, 0.0125, 0.4354, 0.0125, 0.4354, 0.2375, 0.5646, 0.4875, 0.5646, 0.5125, 0.5646, 0.5125, 0.5646, 0.4875, 0.4958, 0.9875, 0.4958, 0.7625, 0.4958, 0.7625, 0.4958, 0.9875, 0.4958, 0.2625, 0.4958, 0.2375, 0.4958, 0.2375, 0.4958, 0.2625, 0.5042, 0.0125, 0.5042, 0.2375, 0.5042, 0.2375, 0.5042, 0.0125, 0.4958, 0.0125, 0.4958, 0.0, 0.4958, 0.0, 0.4958, 0.0125, 0.5646, 0.7625, 0.5646, 0.9875, 0.5646, 0.9875, 0.5646, 0.7625, 0.5646, 0.7375, 0.5646, 0.7625, 0.5646, 0.7625, 0.5646, 0.7375, 0.4958, 0.2375, 0.4958, 0.0125, 0.4958, 0.0125, 0.4958, 0.2375, 0.4958, 0.5125, 0.4958, 0.4875, 0.4958, 0.4875, 0.4958, 0.5125, 0.5562, 0.9875, 0.5562, 0.7625, 0.5562, 0.7625, 0.5562, 0.9875, 0.5042, 0.2375, 0.5042, 0.2625, 0.5042, 0.2625, 0.5042, 0.2375, 0.5646, 0.0125, 0.5646, 0.2375, 0.5646, 0.2375, 0.5646, 0.0125, 0.5646, 0.0, 0.5646, 0.0125, 0.5646, 0.0125, 0.5646, 0.0, 0.4437, 0.7625, 0.4437, 0.9875, 0.4437, 0.7625, 0.4437, 0.4875, 0.4437, 0.5125, 0.4437, 0.4875, 0.5042, 0.0, 0.5042, 0.0125, 0.5042, 0.0, 0.4437, 0.2625, 0.4437, 0.4875, 0.4437, 0.2625, 0.4354, 0.9875, 0.4354, 0.7625, 0.4354, 0.9875, 0.5562, 0.5125, 0.5562, 0.4875, 0.5562, 0.5125, 0.4958, 0.0125, 0.4958, 0.0, 0.4958, 0.0125, 0.5042, 0.7625, 0.5042, 0.9875, 0.5042, 0.7625, 0.4354, 0.7625, 0.4354, 0.7375, 0.4354, 0.7625, 0.4958, 0.7625, 0.4958, 0.7375, 0.4958, 0.7625, 0.5646, 0.4875, 0.5646, 0.5125, 0.5646, 0.4875, 0.4958, 0.9875, 0.4958, 0.7625, 0.4958, 0.9875, 0.5042, 0.7375, 0.5042, 0.7625, 0.5042, 0.7375, 0.5042, 0.0125, 0.5042, 0.2375, 0.5042, 0.0125, 0.4354, 0.5125, 0.4354, 0.4875, 0.4354, 0.5125, 0.5042, 0.2375, 0.5042, 0.2625, 0.5042, 0.2375, 0.5646, 0.7625, 0.5646, 0.9875, 0.5646, 0.7625, 0.5646, 0.7375, 0.5646, 0.7625, 0.5646, 0.7375, 0.4958, 0.2375, 0.4958, 0.0125, 0.4958, 0.2375, 0.5646, 0.2625, 0.5646, 0.4875, 0.5646, 0.2625, 0.5562, 0.2625, 0.5562, 0.2375, 0.5562, 0.2625, 0.5562, 0.9875, 0.5562, 0.7625, 0.5562, 0.9875, 0.5562, 0.7625, 0.5562, 0.7375, 0.5562, 0.7625, 0.5646, 0.0125, 0.5646, 0.2375, 0.5646, 0.0125, 0.4354, 0.4875, 0.4354, 0.2625, 0.4354, 0.4875, 0.5042, 0.4875, 0.5042, 0.5125, 0.5042, 0.4875, 0.5562, 0.2375, 0.5562, 0.0125, 0.5562, 0.2375, 0.4354, 0.2625, 0.4354, 0.2375, 0.4354, 0.2625, 0.4437, 0.5125, 0.4437, 0.7375, 0.4437, 0.5125, 0.4354, 0.2375, 0.4354, 0.0125, 0.4354, 0.2375, 0.5562, 0.4875, 0.5562, 0.2625, 0.5562, 0.4875, 0.4354, 0.7375, 0.4354, 0.5125, 0.4354, 0.7375, 0.4437, 0.0125, 0.4437, 0.2375, 0.4437, 0.0125, 0.5042, 0.2625, 0.5042, 0.4875, 0.5042, 0.2625, 0.5042, 0.5125, 0.5042, 0.7375, 0.5042, 0.5125, 0.4958, 0.4875, 0.4958, 0.2625, 0.4958, 0.4875, 0.4958, 0.5125, 0.4958, 0.4875, 0.4958, 0.5125, 0.5562, 0.0125, 0.5562, 0.0, 0.5562, 0.0125, 0.4958, 0.7375, 0.4958, 0.5125, 0.4958, 0.7375, 0.5646, 0.0, 0.5646, 0.0125, 0.5646, 0.0, 0.4437, 0.7375, 0.4437, 0.7625, 0.4437, 0.7375, 0.4958, 0.2625, 0.4958, 0.2375, 0.4958, 0.2625, 0.5646, 0.5125, 0.5646, 0.7375, 0.5646, 0.5125, 0.4438, 0.0, 0.4437, 0.0125, 0.4438, 0.0, 0.4437, 0.2375, 0.4437, 0.2625, 0.4437, 0.2375, 0.5562, 0.7375, 0.5562, 0.5125, 0.5562, 0.7375, 0.5646, 0.2375, 0.5646, 0.2625, 0.5646, 0.2375, 0.4354, 0.0125, 0.4354, 0.0, 0.4354, 0.0125])
me_cube.use_remesh_fix_poles = True
me_cube.use_remesh_preserve_attributes = False
me_cube.use_mirror_vertex_groups = False
me_cube.update()
me_cube_001 = bpy.data.meshes.new('Cube.001')
me_cube_001.from_pydata([(-0.4909, -0.5455, -1.2), (-0.5455, -0.4909, -1.2), (-0.4909, -0.5455, 1.2), (-0.5455, -0.4909, 1.2), (-0.5455, 0.4909, -1.2), (-0.4909, 0.5455, -1.2), (-0.4909, 0.5455, 1.2), (-0.5455, 0.4909, 1.2), (0.5455, -0.4909, -1.2), (0.4909, -0.5455, -1.2), (0.4909, -0.5455, 1.2), (0.5455, -0.4909, 1.2), (0.4909, 0.5455, -1.2), (0.5455, 0.4909, -1.2), (0.5455, 0.4909, 1.2), (0.4909, 0.5455, 1.2)], [], [(0, 2, 3, 1), (6, 5, 4, 7), (1, 3, 7, 4), (13, 12, 15, 14), (9, 10, 2, 0), (6, 15, 12, 5), (10, 9, 8, 11), (13, 14, 11, 8)])
me_cube_001.polygons.foreach_set('use_smooth', [True] * 8)
_uv = me_cube_001.uv_layers.new(name='UVMap')
_uv.uv.foreach_set('vector', [0.3792, 0.0, 0.6208, 0.0, 0.6208, 0.0125, 0.3792, 0.0125, 0.6208, 0.2625, 0.3792, 0.2625, 0.3792, 0.2375, 0.6208, 0.2375, 0.3792, 0.0125, 0.6208, 0.0125, 0.6208, 0.2375, 0.3792, 0.2375, 0.3792, 0.5125, 0.3792, 0.4875, 0.6208, 0.4875, 0.6208, 0.5125, 0.3792, 0.7625, 0.6208, 0.7625, 0.6208, 0.9875, 0.3792, 0.9875, 0.6208, 0.2625, 0.6208, 0.4875, 0.3792, 0.4875, 0.3792, 0.2625, 0.6208, 0.7625, 0.3792, 0.7625, 0.3792, 0.7375, 0.6208, 0.7375, 0.3792, 0.5125, 0.6208, 0.5125, 0.6208, 0.7375, 0.3792, 0.7375])
me_cube_001.use_remesh_fix_poles = True
me_cube_001.use_remesh_preserve_attributes = False
me_cube_001.use_mirror_vertex_groups = False
me_cube_001.update()

# ---- objects
ob_0_faucet = bpy.data.objects.new('0-faucet', me_circle)
ob_1_sink = bpy.data.objects.new('1-sink', me_circle_001)
ob_door = bpy.data.objects.new('door', me_cube)
ob_door_core = bpy.data.objects.new('door-core', me_cube_001)

# ---- transforms, parenting, visibility, modifiers, constraints
ob_0_faucet.location = (0.0, 0.0, 0.0)
ob_0_faucet.lineart.crease_threshold = 0.0
ob_1_sink.location = (0.0, 0.0, 0.0)
ob_1_sink.lineart.crease_threshold = 0.0
ob_door.location = (0.0, 0.0, 0.0)
ob_door.lineart.crease_threshold = 0.0
_m = ob_door.modifiers.new('EdgeSplit', 'EDGE_SPLIT')
_m.split_angle = 1.047
ob_door_core.location = (0.0, 0.0, 0.0)
ob_door_core.lineart.crease_threshold = 0.0
_m = ob_door_core.modifiers.new('EdgeSplit', 'EDGE_SPLIT')
_m.split_angle = 1.047

# ---- collection membership
col_collection.objects.link(ob_0_faucet)
col_collection.objects.link(ob_1_sink)
col_collection.objects.link(ob_door)
col_collection.objects.link(ob_door_core)

# ---- scene / render settings (as saved in the file)
scene.frame_start = 1; scene.frame_end = 250; scene.frame_set(1)
scene.render.engine = 'BLENDER_EEVEE_NEXT'
scene.cycles.use_denoising = False
scene.cycles.samples = 128
scene.cycles.sampling_pattern = 'TABULATED_SOBOL'
scene.cycles.use_adaptive_sampling = False
scene.cycles.use_light_tree = False
scene.view_settings.view_transform = 'Filmic'
bpy.context.view_layer.update()

# ---- added for rendering (the .blend has no active camera and no usable light): camera, sun
cam_auto = bpy.data.cameras.new('AutoCamera')
cam_auto.lens = 50.0
cam_auto.sensor_width = 36.0
cam_auto.clip_end = 1000.0
ob_auto_camera = bpy.data.objects.new('AutoCamera', cam_auto)
scene.collection.objects.link(ob_auto_camera)
ob_auto_camera.location = (3.19713, -3.84906, 2.55771)
ob_auto_camera.rotation_euler = (1.09748, -7.21219e-08, 0.694738)
scene.camera = ob_auto_camera
light_auto_sun = bpy.data.lights.new('AutoSun', 'SUN')
light_auto_sun.energy = 3.0
light_auto_sun.angle = 0.0523599
ob_auto_sun = bpy.data.objects.new('AutoSun', light_auto_sun)
scene.collection.objects.link(ob_auto_sun)
ob_auto_sun.rotation_euler = (0.872665, 0.174533, 0.523599)
bpy.context.view_layer.update()
